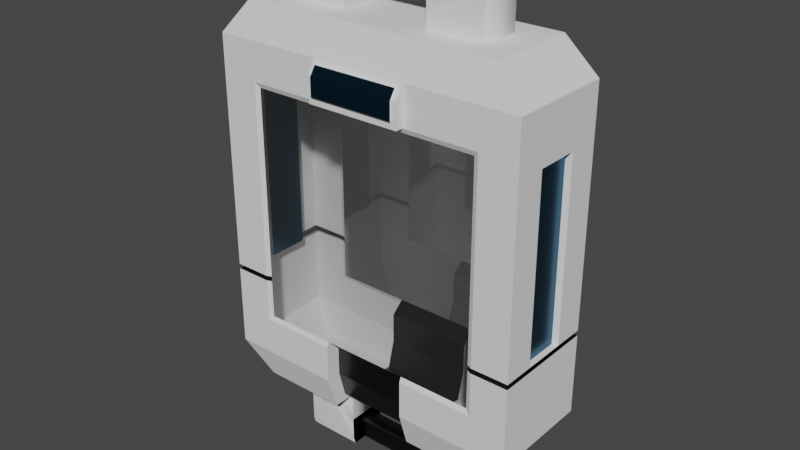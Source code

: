 # Source: health_pack_big.blend  (saved by Blender 2.90.8; exported with 4.5.12 LTS)
import bpy
from mathutils import Matrix  # noqa: F401  (used for matrix-valued properties, if any)

bpy.ops.wm.read_factory_settings(use_empty=True)
scene = bpy.context.scene
scene.name = 'Scene'

# ---- collections
col_health_pack = bpy.data.collections.new('Health Pack'); scene.collection.children.link(col_health_pack)
col_health_capsule = bpy.data.collections.new('Health Capsule')  # instanced only; not linked into the scene

# ---- materials (node trees are filled in below, after node groups)
mat_metal = bpy.data.materials.new('Metal')
mat_glass = bpy.data.materials.new('Glass')
mat_glass.surface_render_method = 'BLENDED'
mat_glass.blend_method = 'BLEND'
mat_bluemetal = bpy.data.materials.new('BlueMetal')
mat_bluemetal.alpha_threshold = 0.0
mat_bluemetal.use_transparent_shadow = False
mat_bluemetal.line_color = (0.0, 0.0, 0.0, 1.0)
mat_darkmetal = bpy.data.materials.new('DarkMetal')
mat_darkmetal.alpha_threshold = 0.0
mat_darkmetal.use_transparent_shadow = False
mat_darkmetal.line_color = (0.0, 0.0, 0.0, 1.0)

# ---- node groups
ng_auto_smooth = bpy.data.node_groups.new('Auto Smooth', 'GeometryNodeTree')
_s = ng_auto_smooth.interface.new_socket(name='Geometry', in_out='OUTPUT', socket_type='NodeSocketGeometry')
_s = ng_auto_smooth.interface.new_socket(name='Geometry', in_out='INPUT', socket_type='NodeSocketGeometry')
_s = ng_auto_smooth.interface.new_socket(name='Angle', in_out='INPUT', socket_type='NodeSocketFloat')
_s.subtype = 'ANGLE'
_s.min_value = 0.0
_s.max_value = 3.142
ng_auto_smooth.is_modifier = True
_N = ng_auto_smooth.nodes; _L = ng_auto_smooth.links
n0 = _N.new('NodeGroupOutput'); n0.name = 'Group Output'; n0.location = (480, -100)
n1 = _N.new('NodeGroupInput'); n1.name = 'Group Input'; n1.location = (-420, -300)
n2 = _N.new('NodeGroupInput'); n2.name = 'Group Input.001'; n2.location = (-60, -100)
n3 = _N.new('GeometryNodeSetShadeSmooth'); n3.name = 'Set Shade Smooth'; n3.location = (120, -100)
n3.domain = 'EDGE'
n4 = _N.new('GeometryNodeSetShadeSmooth'); n4.name = 'Set Shade Smooth.001'; n4.location = (300, -100)
n5 = _N.new('GeometryNodeInputMeshEdgeAngle'); n5.name = 'Edge Angle'; n5.location = (-420, -220)
n6 = _N.new('GeometryNodeInputEdgeSmooth'); n6.name = 'Is Edge Smooth'; n6.location = (-60, -160)
n7 = _N.new('GeometryNodeInputShadeSmooth'); n7.name = 'Is Face Smooth'; n7.location = (-240, -340)
n8 = _N.new('FunctionNodeBooleanMath'); n8.name = 'Boolean Math'; n8.location = (-60, -220)
n9 = _N.new('FunctionNodeCompare'); n9.name = 'Compare'; n9.location = (-240, -180)
n9.operation = 'LESS_EQUAL'
_L.new(n5.outputs[0], n9.inputs[0])
_L.new(n4.outputs[0], n0.inputs[0])
_L.new(n1.outputs[1], n9.inputs[1])
_L.new(n9.outputs[0], n8.inputs[0])
_L.new(n7.outputs[0], n8.inputs[1])
_L.new(n2.outputs[0], n3.inputs[0])
_L.new(n6.outputs[0], n3.inputs[1])
_L.new(n3.outputs[0], n4.inputs[0])
_L.new(n8.outputs[0], n3.inputs[2])
n0.is_active_output = True

# ---- material node trees
mat_glass.use_nodes = True; mat_glass.node_tree.nodes.clear()
_N = mat_glass.node_tree.nodes; _L = mat_glass.node_tree.links
n0 = _N.new('ShaderNodeOutputMaterial'); n0.name = 'Material Output'; n0.location = (300, 300)
n0.target = 'CYCLES'
n1 = _N.new('ShaderNodeBsdfAnisotropic'); n1.name = 'Glossy BSDF'; n1.location = (-120, 380)
n1.distribution = 'GGX'
n1.inputs[1].default_value = 0.04
n2 = _N.new('ShaderNodeMixShader'); n2.name = 'Mix Shader'; n2.location = (100, 300)
n2.inputs[0].default_value = 0.7
n3 = _N.new('ShaderNodeBsdfTransparent'); n3.name = 'Transparent BSDF'; n3.location = (-120, 200)
n4 = _N.new('ShaderNodeOutputMaterial'); n4.name = 'Material Output.001'; n4.location = (0, 0)
n4.target = 'EEVEE'
n5 = _N.new('ShaderNodeMixShader'); n5.name = 'Mix Shader.001'; n5.location = (0, 0)
n5.label = 'Disable Shadow'
n5.hide = True
n6 = _N.new('ShaderNodeLightPath'); n6.name = 'Light Path'; n6.location = (0, 0)
n6.hide = True
n7 = _N.new('ShaderNodeBsdfTransparent'); n7.name = 'Transparent BSDF.001'; n7.location = (0, 0)
n7.hide = True
_L.new(n1.outputs[0], n2.inputs[1])
_L.new(n3.outputs[0], n2.inputs[2])
_L.new(n2.outputs[0], n0.inputs[0])
_L.new(n2.outputs[0], n5.inputs[1])
_L.new(n5.outputs[0], n4.inputs[0])
_L.new(n6.outputs[1], n5.inputs[0])
_L.new(n7.outputs[0], n5.inputs[2])
n0.is_active_output = True
mat_bluemetal.use_nodes = True; mat_bluemetal.node_tree.nodes.clear()
_N = mat_bluemetal.node_tree.nodes; _L = mat_bluemetal.node_tree.links
n0 = _N.new('ShaderNodeOutputMaterial'); n0.name = 'Material Output'; n0.location = (300, 300)
n1 = _N.new('ShaderNodeBsdfPrincipled'); n1.name = 'Principled BSDF'; n1.location = (10, 300)
n1.distribution = 'GGX'
n1.subsurface_method = 'BURLEY'
n1.inputs[0].default_value = (0.01695, 0.1124, 0.1986, 1.0)
n1.inputs[1].default_value = 1.0
n1.inputs[2].default_value = 0.2864
n1.inputs[3].default_value = 1.45
n1.inputs[27].default_value = (0.0, 0.0, 0.0, 1.0)
n1.inputs[28].default_value = 1.0
_L.new(n1.outputs[0], n0.inputs[0])
n0.is_active_output = True
mat_darkmetal.use_nodes = True; mat_darkmetal.node_tree.nodes.clear()
_N = mat_darkmetal.node_tree.nodes; _L = mat_darkmetal.node_tree.links
n0 = _N.new('ShaderNodeOutputMaterial'); n0.name = 'Material Output'; n0.location = (300, 300)
n1 = _N.new('ShaderNodeBsdfPrincipled'); n1.name = 'Principled BSDF'; n1.location = (10, 300)
n1.distribution = 'GGX'
n1.subsurface_method = 'BURLEY'
n1.inputs[0].default_value = (0.06013, 0.06013, 0.06013, 1.0)
n1.inputs[1].default_value = 1.0
n1.inputs[2].default_value = 0.2864
n1.inputs[3].default_value = 1.45
n1.inputs[27].default_value = (0.0, 0.0, 0.0, 1.0)
n1.inputs[28].default_value = 1.0
_L.new(n1.outputs[0], n0.inputs[0])
n0.is_active_output = True

# ---- world
world_world = bpy.data.worlds.new('World'); scene.world = world_world
world_world.use_nodes = True; world_world.node_tree.nodes.clear()
_N = world_world.node_tree.nodes; _L = world_world.node_tree.links
n0 = _N.new('ShaderNodeOutputWorld'); n0.name = 'World Output'; n0.location = (300, 300)
n1 = _N.new('ShaderNodeBackground'); n1.name = 'Background'; n1.location = (10, 300)
n1.inputs[0].default_value = (0.05088, 0.05088, 0.05088, 1.0)
_L.new(n1.outputs[0], n0.inputs[0])
n0.is_active_output = True
world_world.color = (0.05088, 0.05088, 0.05088)
world_world.use_sun_shadow = False
world_world.sun_shadow_jitter_overblur = 0.0

# ---- meshes
me_health_pack_container = bpy.data.meshes.new('Health Pack Container')
me_health_pack_container.from_pydata([(1.0, -0.3291, 0.5578), (1.0, 0.8036, -0.8237), (-0.8237, -0.6488, -1.0), (-1.0, -0.8036, -0.8237), (-1.0, -0.3291, 0.5578), (-0.8237, -0.6488, 1.0), (-1.0, 0.8036, -0.8237), (-0.8237, 0.6488, -1.0), (-0.8237, 0.6488, 1.0), (-1.0, 0.3291, 0.5578), (1.0, -0.8036, -0.8237), (0.8237, -0.6488, -1.0), (0.8237, -0.6488, 1.0), (0.8237, 0.6488, -1.0), (1.0, 0.3291, 0.5578), (0.8237, 0.6488, 1.0), (-0.7645, -0.8036, -0.6297), (-0.7645, -0.8036, 0.6297), (-0.7645, 0.8036, -0.6297), (0.7645, 0.8036, 0.6297), (0.7645, 0.8036, -0.6297), (0.7645, -0.8036, -0.6297), (0.7645, -0.8036, 0.6297), (-0.7645, 0.8036, 0.6297), (-0.7339, -0.7714, -0.6045), (-0.7339, -0.7714, 0.6045), (0.7339, -0.7714, 0.6045), (-0.7339, 0.7714, -0.6045), (0.7339, 0.7714, -0.6045), (0.7339, -0.7714, -0.6045), (0.7339, 0.7714, 0.6045), (-0.7339, 0.7714, 0.6045), (0.2744, 0.3067, -1.0), (-0.2744, 0.3067, -1.0), (-0.2744, -0.3067, -1.0), (0.2744, -0.3067, -1.0), (0.2744, -0.3067, 1.0), (-0.2744, -0.3067, 1.0), (-0.2744, 0.3067, 1.0), (0.2744, 0.3067, 1.0), (0.2744, 0.3067, -1.156), (0.2744, -0.3067, -1.156), (0.2744, -0.3067, 1.156), (0.2744, 0.3067, 1.156), (-0.2744, -0.3067, -1.156), (-0.7645, -0.8036, -0.3769), (-0.7645, -0.8036, -0.4036), (-0.7645, -0.7795, -0.3903), (0.7645, 0.8036, -0.3769), (0.7645, 0.8036, -0.4036), (0.7645, 0.7795, -0.3903), (-0.7339, -0.7714, -0.3769), (-0.7339, -0.7714, -0.4036), (-0.7339, -0.7714, -0.3903), (-1.0, -0.3291, -0.3769), (-1.0, -0.8036, -0.4036), (-0.97, -0.7561, -0.3903), (-1.0, 0.3291, -0.3769), (-1.0, 0.8036, -0.4036), (-0.97, 0.7561, -0.3903), (1.0, -0.8036, -0.4036), (1.0, -0.3291, -0.3769), (0.97, -0.7561, -0.3903), (1.0, 0.3291, -0.3769), (1.0, 0.8036, -0.4036), (0.97, 0.7561, -0.3903), (-0.7645, 0.8036, -0.4036), (-0.7645, 0.8036, -0.3769), (-0.7645, 0.7795, -0.3903), (0.7645, -0.8036, -0.4036), (0.7645, -0.8036, -0.3769), (0.7645, -0.7795, -0.3903), (-0.7339, 0.7714, -0.4036), (-0.7339, 0.7714, -0.3769), (-0.7339, 0.7714, -0.3903), (0.7339, -0.7714, -0.4036), (0.7339, -0.7714, -0.3769), (0.7339, -0.7714, -0.3903), (0.7339, 0.7714, -0.3769), (0.7339, 0.7714, -0.4036), (0.7339, 0.7714, -0.3903), (-0.2744, 0.3067, 1.156), (-0.2744, -0.3067, 1.156), (-0.2744, 0.3067, -1.156), (0.1062, -0.12, -1.289), (0.1062, -0.1503, -1.253), (0.1062, -0.1415, -1.279), (0.07667, -0.1503, -1.253), (0.07667, -0.1199, -1.289), (0.07667, -0.1415, -1.279), (0.08871, -0.1154, -1.288), (0.08871, -0.1458, -1.251), (0.08871, -0.137, -1.277), (-0.07667, -0.1199, -1.289), (-0.07667, -0.1503, -1.253), (-0.07667, -0.1415, -1.279), (-0.1062, -0.1503, -1.253), (-0.1062, -0.12, -1.289), (-0.1062, -0.1415, -1.279), (-0.08871, -0.1154, -1.288), (-0.08871, -0.1458, -1.251), (-0.08871, -0.137, -1.277), (0.1062, -0.1503, -1.216), (0.1062, -0.12, -1.18), (0.1062, -0.1415, -1.19), (0.07667, -0.1199, -1.18), (0.07667, -0.1503, -1.216), (0.07667, -0.1415, -1.19), (0.08871, -0.1458, -1.218), (0.08871, -0.1154, -1.182), (0.08871, -0.137, -1.192), (-0.07667, -0.1503, -1.216), (-0.07667, -0.1199, -1.18), (-0.07667, -0.1415, -1.19), (-0.1062, -0.12, -1.18), (-0.1062, -0.1503, -1.216), (-0.1062, -0.1415, -1.19), (-0.08871, -0.1458, -1.218), (-0.08871, -0.1154, -1.182), (-0.08871, -0.137, -1.192), (-0.1062, 0.1503, -1.216), (-0.1062, 0.12, -1.18), (-0.1062, 0.1415, -1.19), (-0.07667, 0.1199, -1.18), (-0.07667, 0.1503, -1.216), (-0.07667, 0.1415, -1.19), (-0.08871, 0.1154, -1.182), (-0.08871, 0.1458, -1.218), (-0.08871, 0.137, -1.192), (0.07667, 0.1503, -1.216), (0.07667, 0.1199, -1.18), (0.07667, 0.1415, -1.19), (0.1062, 0.12, -1.18), (0.1062, 0.1503, -1.216), (0.1062, 0.1415, -1.19), (0.08871, 0.1154, -1.182), (0.08871, 0.1458, -1.218), (0.08871, 0.137, -1.192), (-0.07667, 0.1503, -1.253), (-0.07667, 0.1199, -1.289), (-0.07667, 0.1415, -1.279), (-0.1062, 0.12, -1.289), (-0.1062, 0.1503, -1.253), (-0.1062, 0.1415, -1.279), (-0.08871, 0.1458, -1.251), (-0.08871, 0.1154, -1.288), (-0.08871, 0.137, -1.277), (0.1062, 0.1503, -1.253), (0.1062, 0.12, -1.289), (0.1062, 0.1415, -1.279), (0.07667, 0.1199, -1.289), (0.07667, 0.1503, -1.253), (0.07667, 0.1415, -1.279), (0.08871, 0.1458, -1.251), (0.08871, 0.1154, -1.288), (0.08871, 0.137, -1.277), (0.1062, -0.1503, 1.253), (0.1062, -0.12, 1.289), (0.1062, -0.1415, 1.279), (0.07667, -0.1199, 1.289), (0.07667, -0.1503, 1.253), (0.07667, -0.1415, 1.279), (0.08871, -0.1458, 1.251), (0.08871, -0.1154, 1.288), (0.08871, -0.137, 1.277), (-0.07667, -0.1503, 1.253), (-0.07667, -0.1199, 1.289), (-0.07667, -0.1415, 1.279), (-0.1062, -0.12, 1.289), (-0.1062, -0.1503, 1.253), (-0.1062, -0.1415, 1.279), (-0.08871, -0.1458, 1.251), (-0.08871, -0.1154, 1.288), (-0.08871, -0.137, 1.277), (-0.1062, -0.1503, 1.216), (-0.1062, -0.12, 1.18), (-0.1062, -0.1415, 1.19), (-0.07667, -0.1199, 1.18), (-0.07667, -0.1503, 1.216), (-0.07667, -0.1415, 1.19), (-0.08871, -0.1154, 1.182), (-0.08871, -0.1458, 1.218), (-0.08871, -0.137, 1.192), (0.07667, -0.1503, 1.216), (0.07667, -0.1199, 1.18), (0.07667, -0.1415, 1.19), (0.1062, -0.12, 1.18), (0.1062, -0.1503, 1.216), (0.1062, -0.1415, 1.19), (0.08871, -0.1154, 1.182), (0.08871, -0.1458, 1.218), (0.08871, -0.137, 1.192), (0.07667, 0.1503, 1.253), (0.07667, 0.1199, 1.289), (0.07667, 0.1415, 1.279), (0.1062, 0.12, 1.289), (0.1062, 0.1503, 1.253), (0.1062, 0.1415, 1.279), (0.08871, 0.1154, 1.288), (0.08871, 0.1458, 1.251), (0.08871, 0.137, 1.277), (-0.1062, 0.1503, 1.253), (-0.1062, 0.12, 1.289), (-0.1062, 0.1415, 1.279), (-0.07667, 0.1199, 1.289), (-0.07667, 0.1503, 1.253), (-0.07667, 0.1415, 1.279), (-0.08871, 0.1154, 1.288), (-0.08871, 0.1458, 1.251), (-0.08871, 0.137, 1.277), (-0.07667, 0.1503, 1.216), (-0.07667, 0.1199, 1.18), (-0.07667, 0.1415, 1.19), (-0.1062, 0.12, 1.18), (-0.1062, 0.1503, 1.216), (-0.1062, 0.1415, 1.19), (-0.08871, 0.1458, 1.218), (-0.08871, 0.1154, 1.182), (-0.08871, 0.137, 1.192), (0.1062, 0.1503, 1.216), (0.1062, 0.12, 1.18), (0.1062, 0.1415, 1.19), (0.07667, 0.1199, 1.18), (0.07667, 0.1503, 1.216), (0.07667, 0.1415, 1.19), (0.08871, 0.1458, 1.218), (0.08871, 0.1154, 1.182), (0.08871, 0.137, 1.192), (-0.2744, -0.1503, 1.253), (-0.2744, -0.12, 1.289), (-0.2744, -0.1796, 1.294), (-0.2744, -0.1415, 1.279), (-0.2744, 0.12, 1.289), (-0.2744, 0.1503, 1.253), (-0.2744, 0.1796, 1.294), (-0.2744, 0.1415, 1.279), (-0.2744, -0.12, 1.18), (-0.2744, -0.1503, 1.216), (-0.2744, -0.1796, 1.176), (-0.2744, -0.1415, 1.19), (-0.2744, 0.1503, 1.216), (-0.2744, 0.12, 1.18), (-0.2744, 0.1796, 1.176), (-0.2744, 0.1415, 1.19), (0.2744, -0.12, 1.289), (0.2744, -0.1503, 1.253), (0.2744, -0.1796, 1.294), (0.2744, -0.1415, 1.279), (0.2744, 0.1503, 1.253), (0.2744, 0.12, 1.289), (0.2744, 0.1796, 1.294), (0.2744, 0.1415, 1.279), (0.2744, -0.1503, 1.216), (0.2744, -0.12, 1.18), (0.2744, -0.1796, 1.176), (0.2744, -0.1415, 1.19), (0.2744, 0.12, 1.18), (0.2744, 0.1503, 1.216), (0.2744, 0.1796, 1.176), (0.2744, 0.1415, 1.19), (-0.2744, 0.12, -1.18), (-0.2744, 0.1503, -1.216), (-0.2744, 0.1796, -1.176), (-0.2744, 0.1415, -1.19), (-0.2744, -0.1503, -1.216), (-0.2744, -0.12, -1.18), (-0.2744, -0.1796, -1.176), (-0.2744, -0.1415, -1.19), (-0.2744, 0.1503, -1.253), (-0.2744, 0.12, -1.289), (-0.2744, 0.1796, -1.294), (-0.2744, 0.1415, -1.279), (-0.2744, -0.12, -1.289), (-0.2744, -0.1503, -1.253), (-0.2744, -0.1796, -1.294), (-0.2744, -0.1415, -1.279), (0.2744, -0.1503, -1.253), (0.2744, -0.12, -1.289), (0.2744, -0.1796, -1.294), (0.2744, -0.1415, -1.279), (0.2744, -0.12, -1.18), (0.2744, -0.1503, -1.216), (0.2744, -0.1796, -1.176), (0.2744, -0.1415, -1.19), (0.2744, 0.12, -1.289), (0.2744, 0.1503, -1.253), (0.2744, 0.1796, -1.294), (0.2744, 0.1415, -1.279), (0.2744, 0.1503, -1.216), (0.2744, 0.12, -1.18), (0.2744, 0.1796, -1.176), (0.2744, 0.1415, -1.19), (-0.2744, 0.2754, -1.313), (-0.2744, 0.3067, -1.274), (-0.2744, 0.2756, -1.308), (-0.2744, 0.2977, -1.302), (0.636, 0.2754, -1.0), (0.597, 0.3067, -1.0), (0.6517, 0.3353, -1.0), (0.6247, 0.2977, -1.0), (-0.597, 0.3067, -1.0), (-0.636, 0.2754, -1.0), (-0.6517, 0.3353, -1.0), (-0.6247, 0.2977, -1.0), (-0.636, -0.2754, -1.0), (-0.597, -0.3067, -1.0), (-0.6517, -0.3353, -1.0), (-0.6247, -0.2977, -1.0), (0.597, -0.3067, -1.0), (0.636, -0.2754, -1.0), (0.6517, -0.3353, -1.0), (0.6247, -0.2977, -1.0), (0.636, -0.2754, 1.0), (0.597, -0.3067, 1.0), (0.6517, -0.3353, 1.0), (0.6247, -0.2977, 1.0), (-0.597, -0.3067, 1.0), (-0.636, -0.2754, 1.0), (-0.6517, -0.3353, 1.0), (-0.6247, -0.2977, 1.0), (-0.636, 0.2754, 1.0), (-0.597, 0.3067, 1.0), (-0.6517, 0.3353, 1.0), (-0.6247, 0.2977, 1.0), (0.597, 0.3067, 1.0), (0.636, 0.2754, 1.0), (0.6517, 0.3353, 1.0), (0.6247, 0.2977, 1.0), (-0.597, 0.3067, 1.274), (-0.636, 0.2754, 1.274), (-0.597, 0.2754, 1.313), (-0.6247, 0.2977, 1.274), (-0.6197, 0.2936, 1.297), (-0.6247, 0.2754, 1.302), (-0.597, 0.2977, 1.302), (0.2744, -0.3067, 1.274), (0.2744, -0.2754, 1.313), (0.2744, -0.2756, 1.308), (0.2744, -0.2977, 1.302), (0.597, -0.2754, 1.313), (0.597, -0.3067, 1.274), (0.636, -0.2754, 1.274), (0.597, -0.2977, 1.302), (0.6197, -0.2936, 1.297), (0.6247, -0.2977, 1.274), (0.6247, -0.2754, 1.302), (0.636, 0.2754, 1.274), (0.597, 0.3067, 1.274), (0.597, 0.2754, 1.313), (0.6247, 0.2977, 1.274), (0.6197, 0.2936, 1.297), (0.597, 0.2977, 1.302), (0.6247, 0.2754, 1.302), (0.2744, 0.2754, 1.313), (0.2744, 0.3067, 1.274), (0.2744, 0.2756, 1.308), (0.2744, 0.2977, 1.302), (-0.597, -0.3067, 1.274), (-0.597, -0.2754, 1.313), (-0.636, -0.2754, 1.274), (-0.597, -0.2977, 1.302), (-0.6197, -0.2936, 1.297), (-0.6247, -0.2754, 1.302), (-0.6247, -0.2977, 1.274), (-0.2744, -0.3067, -1.274), (-0.2744, -0.2754, -1.313), (-0.2744, -0.2756, -1.308), (-0.2744, -0.2977, -1.302), (-0.597, -0.3067, -1.274), (-0.636, -0.2754, -1.274), (-0.597, -0.2754, -1.313), (-0.6247, -0.2977, -1.274), (-0.6197, -0.2936, -1.297), (-0.6247, -0.2754, -1.302), (-0.597, -0.2977, -1.302), (0.2744, 0.3067, -1.274), (0.2744, 0.2754, -1.313), (0.2744, 0.2756, -1.308), (0.2744, 0.2977, -1.302), (0.597, 0.2754, -1.313), (0.597, 0.3067, -1.274), (0.636, 0.2754, -1.274), (0.597, 0.2977, -1.302), (0.6197, 0.2936, -1.297), (0.6247, 0.2977, -1.274), (0.6247, 0.2754, -1.302), (0.636, -0.2754, -1.274), (0.597, -0.3067, -1.274), (0.597, -0.2754, -1.313), (0.6247, -0.2977, -1.274), (0.6197, -0.2936, -1.297), (0.597, -0.2977, -1.302), (0.6247, -0.2754, -1.302), (0.2744, -0.2754, -1.313), (0.2744, -0.3067, -1.274), (0.2744, -0.2756, -1.308), (0.2744, -0.2977, -1.302), (-0.597, 0.2754, -1.313), (-0.636, 0.2754, -1.274), (-0.597, 0.3067, -1.274), (-0.6247, 0.2754, -1.302), (-0.6197, 0.2936, -1.297), (-0.6247, 0.2977, -1.274), (-0.597, 0.2977, -1.302), (-0.2744, 0.3067, 1.274), (-0.2744, 0.2754, 1.313), (-0.2744, 0.2756, 1.308), (-0.2744, 0.2977, 1.302), (-0.2744, -0.2754, 1.313), (-0.2744, -0.3067, 1.274), (-0.2744, -0.2756, 1.308), (-0.2744, -0.2977, 1.302), (0.2768, -0.8036, -0.8237), (-0.2768, -0.8036, -0.8237), (-0.2768, -0.6488, -1.0), (0.2768, -0.6488, -1.0), (0.2768, -0.8036, -0.6297), (-0.2768, -0.8036, -0.6297), (-0.2768, -0.7714, -0.6045), (0.2968, 0.6488, -1.0), (-0.2569, 0.6488, -1.0), (-0.2569, 0.8036, -0.8237), (0.2968, 0.8036, -0.8237), (-0.2569, 0.8036, -0.6297), (0.2968, 0.8036, -0.6297), (0.2744, 0.2205, -0.9648), (-0.2744, 0.2205, -0.9648), (-0.2744, -0.2205, -0.9648), (0.2744, -0.2205, -0.9648), (0.2768, -0.5777, -0.8214), (-0.2768, -0.5777, -0.8214), (-0.2768, -0.4664, -0.9648), (0.2768, -0.4664, -0.9648), (0.2768, -0.5777, -0.6637), (-0.2768, -0.5777, -0.6637), (0.2768, -0.7714, -0.6045), (0.2968, 0.4664, -0.9648), (-0.2569, 0.4664, -0.9648), (-0.2569, 0.7714, -0.6045), (0.2968, 0.7714, -0.6045), (-0.2569, 0.5777, -0.8214), (0.2968, 0.5777, -0.8214), (-0.2569, 0.5777, -0.6637), (0.2968, 0.5777, -0.6637), (0.2599, 0.8373, 0.8051), (-0.2599, 0.8373, 0.8051), (-0.2599, -0.8373, 0.8051), (0.2599, -0.8373, 0.8051), (-0.2984, -0.8036, 0.6297), (0.2984, -0.8036, 0.6297), (0.2984, 0.8036, 0.6297), (-0.2984, 0.8036, 0.6297), (0.2984, -0.8036, 0.759), (-0.2984, -0.8036, 0.759), (-0.2984, 0.8036, 0.759), (0.2984, 0.8036, 0.759), (-0.2599, -0.9209, 0.6682), (0.2599, -0.9209, 0.6682), (0.2599, 0.9209, 0.6682), (-0.2599, 0.9209, 0.6682), (0.2599, -0.9209, 0.759), (-0.2599, -0.9209, 0.759), (-0.2599, 0.9209, 0.759), (0.2599, 0.9209, 0.759), (0.2984, 0.8036, 0.8237), (-0.2984, 0.8036, 0.8237), (-0.2984, -0.8036, 0.8237), (0.2984, -0.8036, 0.8237), (0.2984, 0.9209, 0.759), (-0.2984, 0.9209, 0.759), (-0.2984, -0.9209, 0.6297), (0.2984, -0.9209, 0.6297), (0.2984, 0.9209, 0.6297), (-0.2984, 0.9209, 0.6297), (0.2984, -0.9209, 0.759), (-0.2984, -0.9209, 0.759), (-0.2697, -0.9556, 0.759), (0.2697, -0.9556, 0.759), (0.2697, 0.9556, 0.759), (-0.2697, 0.9556, 0.759), (0.2697, 0.8688, 0.8051), (-0.2697, 0.8688, 0.8051), (-0.2697, -0.8688, 0.8051), (0.2697, -0.8688, 0.8051), (-0.2697, -0.9556, 0.6682), (0.2697, -0.9556, 0.6682), (0.2697, 0.9556, 0.6682), (-0.2697, 0.9556, 0.6682), (-1.0, 0.8036, 0.8237), (-1.0, -0.8036, 0.8237), (1.0, -0.8036, 0.8237), (1.0, 0.8036, 0.8237), (-1.0, -0.8036, -0.3769), (-1.0, 0.8036, -0.3769), (1.0, 0.8036, -0.3769), (1.0, -0.8036, -0.3769), (1.0, -0.2194, 0.5578), (1.0, -0.1097, 0.5578), (1.0, 0.0, 0.5578), (1.0, 0.1097, 0.5578), (1.0, 0.2194, 0.5578), (-0.9169, 0.3093, 0.5578), (-0.9169, -0.3093, 0.5578), (0.963, 0.2062, 0.5578), (0.963, 0.3093, 0.5578), (-0.9169, -0.3093, -0.3769), (-0.9169, 0.3093, -0.3769), (0.963, 0.3093, -0.3769), (0.963, -0.3093, -0.3769), (0.963, -0.3093, 0.5578), (0.963, -0.2062, 0.5578), (0.963, -0.1031, 0.5578), (0.963, -1.529e-10, 0.5578), (0.963, 0.1031, 0.5578)], [], [(489, 5, 8, 488), (18, 66, 72, 27), (495, 490, 22, 70), (3, 55, 58, 6), (10, 11, 13, 1), (38, 321, 328, 404, 81), (491, 15, 12, 490), (6, 7, 2, 3), (422, 1, 13, 419), (413, 3, 2, 414), (12, 5, 489, 466, 467, 490), (491, 464, 465, 488, 8, 15), (2, 7, 302, 301, 304, 306), (22, 449, 448, 17, 25, 26), (412, 10, 21, 416), (1, 64, 60, 10), (29, 75, 77, 76, 26, 25, 51, 53, 52, 24, 418, 435), (421, 6, 18, 423), (49, 20, 28, 79), (23, 451, 450, 19, 30, 31), (17, 45, 51, 25), (376, 379, 388, 393), (70, 22, 26, 76), (35, 32, 40, 41), (21, 69, 75, 29), (130, 105, 109, 135), (491, 494, 48, 19), (7, 420, 33, 300, 302), (423, 18, 27, 438), (416, 21, 29, 435), (270, 269, 272, 274, 366, 365, 292, 294), (13, 11, 310, 309, 296, 298), (312, 325, 346, 341), (34, 305, 368, 364, 44), (304, 301, 398, 369), (5, 12, 314, 313, 36, 37, 316, 318), (296, 309, 386, 381), (320, 317, 359, 329), (11, 415, 35, 308, 310), (184, 222, 226, 189), (83, 44, 364, 366, 365, 292, 294, 293), (405, 330, 358, 408), (416, 435, 433), (8, 5, 318, 317, 320, 322), (151, 129, 136, 153), (348, 353, 336, 339), (377, 376, 393, 395, 278, 277, 284, 286), (36, 313, 340, 335, 42), (324, 39, 43, 354, 347), (12, 15, 326, 325, 312, 314), (39, 38, 37, 36), (337, 336, 353, 355, 250, 249, 244, 246), (15, 8, 322, 321, 38, 39, 324, 326), (308, 35, 41, 394, 387), (32, 297, 380, 375, 40), (316, 37, 82, 409, 357), (36, 42, 43, 39), (234, 233, 240, 242, 81, 404, 406), (42, 335, 337, 246, 245, 252, 254), (238, 237, 228, 230, 410, 409, 82), (64, 1, 20, 49), (27, 72, 74, 73, 31, 30, 78, 80, 79, 28, 439, 438), (67, 23, 31, 73), (55, 3, 16, 46), (46, 16, 24, 52), (19, 48, 78, 30), (4, 9, 501, 502), (6, 58, 66, 18), (493, 488, 23, 67), (10, 60, 69, 21), (0, 61, 508, 509), (49, 79, 80, 50), (50, 80, 78, 48), (70, 76, 77, 71), (71, 77, 75, 69), (67, 73, 74, 68), (68, 74, 72, 66), (46, 52, 53, 47), (47, 53, 51, 45), (55, 46, 47, 56), (56, 47, 45, 492), (64, 49, 50, 65), (65, 50, 48, 494), (495, 70, 71, 62), (62, 71, 69, 60), (492, 54, 57, 493, 59, 56), (56, 59, 58, 55), (493, 67, 68, 59), (59, 68, 66, 58), (494, 63, 61, 495, 62, 65), (65, 62, 60, 64), (489, 492, 45, 17), (162, 190, 187, 156), (198, 163, 157, 195), (150, 88, 93, 139), (106, 87, 91, 108), (117, 100, 94, 111), (40, 375, 377, 286, 285, 288, 290), (126, 118, 112, 123), (397, 292, 365, 370), (225, 199, 196, 219), (242, 241, 236, 238, 82, 81), (183, 160, 165, 178), (193, 159, 163, 198), (207, 172, 166, 204), (81, 82, 409, 411, 408, 405, 407, 404), (201, 214, 240, 233), (223, 192, 199, 225), (153, 136, 133, 147), (288, 285, 147, 133), (144, 127, 124, 138), (129, 151, 138, 124), (87, 106, 111, 94), (284, 277, 84, 148), (96, 115, 264, 273), (115, 96, 100, 117), (88, 150, 154, 90), (276, 281, 102, 85), (97, 141, 145, 99), (99, 145, 139, 93), (105, 130, 123, 112), (280, 289, 132, 103), (114, 121, 260, 265), (121, 114, 118, 126), (192, 223, 210, 205), (248, 257, 219, 196), (216, 208, 205, 210), (159, 193, 204, 166), (252, 245, 156, 187), (168, 202, 232, 229), (202, 168, 172, 207), (160, 183, 190, 162), (244, 249, 195, 157), (169, 174, 181, 171), (171, 181, 178, 165), (189, 226, 220, 186), (256, 253, 186, 220), (213, 175, 236, 241), (222, 184, 177, 211), (90, 154, 148, 84), (34, 44, 83, 33), (230, 229, 232, 234, 406, 405, 408, 410), (37, 38, 81, 82), (262, 261, 268, 270, 294, 293, 83), (175, 213, 217, 180), (214, 201, 208, 216), (174, 169, 228, 237), (180, 217, 211, 177), (266, 265, 260, 262, 83, 44), (43, 42, 254, 253, 256, 258), (274, 273, 264, 266, 44, 364, 366), (355, 354, 43, 258, 257, 248, 250), (120, 142, 268, 261), (135, 109, 103, 132), (141, 97, 272, 269), (142, 120, 127, 144), (41, 40, 290, 289, 280, 282), (82, 81, 404, 406, 405, 408, 410, 409), (395, 394, 41, 282, 281, 276, 278), (228, 231, 230), (231, 229, 230), (232, 235, 234), (235, 233, 234), (236, 239, 238), (239, 237, 238), (240, 243, 242), (243, 241, 242), (244, 247, 246), (247, 245, 246), (248, 251, 250), (251, 249, 250), (252, 255, 254), (255, 253, 254), (256, 259, 258), (259, 257, 258), (260, 263, 262), (263, 261, 262), (264, 267, 266), (267, 265, 266), (268, 271, 270), (271, 269, 270), (272, 275, 274), (275, 273, 274), (276, 279, 278), (279, 277, 278), (280, 283, 282), (283, 281, 282), (284, 287, 286), (287, 285, 286), (288, 291, 290), (291, 289, 290), (154, 150, 152, 155), (155, 152, 151, 153), (130, 135, 137, 131), (131, 137, 136, 129), (148, 154, 155, 149), (149, 155, 153, 147), (135, 132, 134, 137), (137, 134, 133, 136), (145, 141, 143, 146), (146, 143, 142, 144), (121, 126, 128, 122), (122, 128, 127, 120), (139, 145, 146, 140), (140, 146, 144, 138), (126, 123, 125, 128), (128, 125, 124, 127), (91, 87, 89, 92), (92, 89, 88, 90), (85, 91, 92, 86), (86, 92, 90, 84), (100, 96, 98, 101), (101, 98, 97, 99), (94, 100, 101, 95), (95, 101, 99, 93), (109, 105, 107, 110), (110, 107, 106, 108), (103, 109, 110, 104), (104, 110, 108, 102), (118, 114, 116, 119), (119, 116, 115, 117), (112, 118, 119, 113), (113, 119, 117, 111), (226, 222, 224, 227), (227, 224, 223, 225), (193, 198, 200, 194), (194, 200, 199, 192), (220, 226, 227, 221), (221, 227, 225, 219), (198, 195, 197, 200), (200, 197, 196, 199), (217, 213, 215, 218), (218, 215, 214, 216), (202, 207, 209, 203), (203, 209, 208, 201), (211, 217, 218, 212), (212, 218, 216, 210), (207, 204, 206, 209), (209, 206, 205, 208), (163, 159, 161, 164), (164, 161, 160, 162), (184, 189, 191, 185), (185, 191, 190, 183), (157, 163, 164, 158), (158, 164, 162, 156), (189, 186, 188, 191), (191, 188, 187, 190), (172, 168, 170, 173), (173, 170, 169, 171), (175, 180, 182, 176), (176, 182, 181, 174), (166, 172, 173, 167), (167, 173, 171, 165), (180, 177, 179, 182), (182, 179, 178, 181), (280, 103, 104, 283), (283, 104, 102, 281), (138, 151, 152, 140), (140, 152, 150, 139), (87, 94, 95, 89), (89, 95, 93, 88), (105, 112, 113, 107), (107, 113, 111, 106), (268, 142, 143, 271), (271, 143, 141, 269), (288, 133, 134, 291), (291, 134, 132, 289), (129, 124, 125, 131), (131, 125, 123, 130), (248, 196, 197, 251), (251, 197, 195, 249), (177, 184, 185, 179), (179, 185, 183, 178), (159, 166, 167, 161), (161, 167, 165, 160), (192, 205, 206, 194), (194, 206, 204, 193), (210, 223, 224, 212), (212, 224, 222, 211), (236, 175, 176, 239), (239, 176, 174, 237), (240, 214, 215, 243), (243, 215, 213, 241), (168, 229, 231, 170), (170, 231, 228, 169), (201, 233, 235, 203), (203, 235, 232, 202), (156, 245, 247, 158), (158, 247, 244, 157), (186, 253, 255, 188), (188, 255, 252, 187), (219, 257, 259, 221), (221, 259, 256, 220), (120, 261, 263, 122), (122, 263, 260, 121), (114, 265, 267, 116), (116, 267, 264, 115), (96, 273, 275, 98), (98, 275, 272, 97), (84, 277, 279, 86), (86, 279, 276, 85), (147, 285, 287, 149), (149, 287, 284, 148), (108, 91, 85, 102), (292, 295, 294), (295, 293, 294), (296, 299, 298), (299, 297, 298), (300, 303, 302), (303, 301, 302), (304, 307, 306), (307, 305, 306), (308, 311, 310), (311, 309, 310), (312, 315, 314), (315, 313, 314), (316, 319, 318), (319, 317, 318), (320, 323, 322), (323, 321, 322), (324, 327, 326), (327, 325, 326), (328, 331, 332, 334), (329, 333, 332, 331), (330, 334, 332, 333), (335, 338, 337), (338, 336, 337), (339, 342, 343, 345), (340, 344, 343, 342), (341, 345, 343, 344), (346, 349, 350, 352), (347, 351, 350, 349), (348, 352, 350, 351), (353, 356, 355), (356, 354, 355), (357, 360, 361, 363), (358, 362, 361, 360), (359, 363, 361, 362), (364, 367, 366), (367, 365, 366), (368, 371, 372, 374), (369, 373, 372, 371), (370, 374, 372, 373), (375, 378, 377), (378, 376, 377), (379, 382, 383, 385), (380, 384, 383, 382), (381, 385, 383, 384), (386, 389, 390, 392), (387, 391, 390, 389), (388, 392, 390, 391), (393, 396, 395), (396, 394, 395), (397, 400, 401, 403), (398, 402, 401, 400), (399, 403, 401, 402), (404, 407, 406), (407, 405, 406), (408, 411, 410), (411, 409, 410), (292, 397, 403, 295), (295, 403, 399, 293), (339, 336, 338, 342), (342, 338, 335, 340), (379, 376, 378, 382), (382, 378, 375, 380), (370, 365, 367, 374), (374, 367, 364, 368), (316, 357, 363, 319), (319, 363, 359, 317), (328, 321, 323, 331), (331, 323, 320, 329), (340, 313, 315, 344), (344, 315, 312, 341), (324, 347, 349, 327), (327, 349, 346, 325), (296, 381, 384, 299), (299, 384, 380, 297), (386, 309, 311, 389), (389, 311, 308, 387), (398, 301, 303, 402), (402, 303, 300, 399), (353, 348, 351, 356), (356, 351, 347, 354), (393, 388, 391, 396), (396, 391, 387, 394), (341, 346, 352, 345), (345, 352, 348, 339), (358, 330, 333, 362), (362, 333, 329, 359), (381, 386, 392, 385), (385, 392, 388, 379), (369, 398, 400, 373), (373, 400, 397, 370), (368, 305, 307, 371), (371, 307, 304, 369), (330, 405, 407, 334), (334, 407, 404, 328), (408, 358, 360, 411), (411, 360, 357, 409), (300, 33, 83, 293, 399), (16, 417, 418, 24), (32, 35, 428, 425), (3, 413, 417, 16), (414, 34, 427, 431), (10, 412, 415, 11), (423, 438, 442), (20, 424, 439, 28), (418, 417, 434), (1, 422, 424, 20), (35, 415, 432, 428), (6, 421, 420, 7), (439, 424, 443), (426, 425, 428, 427), (32, 419, 13, 298, 297), (33, 420, 437, 426), (34, 414, 2, 306, 305), (434, 433, 435, 418), (430, 429, 433, 434), (429, 430, 431, 432), (443, 442, 438, 439), (441, 440, 442, 443), (440, 441, 436, 437), (426, 437, 436, 425), (428, 432, 431, 427), (424, 422, 441, 443), (417, 413, 430, 434), (421, 423, 442, 440), (34, 33, 426, 427), (412, 416, 433, 429), (420, 421, 440, 437), (415, 412, 429, 432), (422, 419, 436, 441), (413, 414, 431, 430), (419, 32, 425, 436), (449, 452, 474, 471), (490, 467, 452, 449, 22), (468, 464, 455), (466, 489, 17, 448, 453), (453, 448, 470, 475), (488, 465, 454, 451, 23), (454, 465, 469), (464, 491, 19, 450, 455), (463, 458, 486, 478), (444, 463, 478, 480), (455, 450, 472, 468), (451, 454, 469, 473), (453, 475, 466), (458, 459, 487, 486), (450, 451, 473, 472), (448, 449, 471, 470), (452, 467, 474), (459, 462, 479, 487), (444, 445, 465, 464), (446, 447, 467, 466), (463, 444, 464, 468), (445, 462, 469, 465), (457, 456, 470, 471), (459, 458, 472, 473), (460, 457, 471, 474), (456, 461, 475, 470), (462, 459, 473, 469), (458, 463, 468, 472), (461, 446, 466, 475), (447, 460, 474, 467), (477, 476, 484, 485), (479, 478, 486, 487), (481, 480, 478, 479), (483, 482, 476, 477), (457, 460, 477, 485), (462, 445, 481, 479), (446, 461, 476, 482), (445, 444, 480, 481), (461, 456, 484, 476), (456, 457, 485, 484), (460, 447, 483, 477), (447, 446, 482, 483), (9, 4, 489, 488), (0, 496, 497, 498, 499, 500, 14, 491, 490), (4, 54, 492, 489), (14, 63, 494, 491), (57, 9, 488, 493), (61, 0, 490, 495), (507, 504, 503, 513, 512, 511, 510, 509, 508), (505, 502, 501, 506), (14, 500, 503, 504), (496, 0, 509, 510), (57, 54, 505, 506), (497, 496, 510, 511), (61, 63, 507, 508), (498, 497, 511, 512), (54, 4, 502, 505), (499, 498, 512, 513), (63, 14, 504, 507), (500, 499, 513, 503), (9, 57, 506, 501), (297, 32, 35, 308, 311, 309, 296, 299), (33, 300, 303, 301, 304, 307, 305, 34), (39, 324, 327, 325, 312, 315, 313, 36), (321, 38, 37, 316, 319, 317, 320, 323)])
me_health_pack_container.polygons.foreach_set('use_smooth', [1, 1, 1, 1, 1, 1, 1, 1, 1, 1, 1, 1, 1, 1, 1, 1, 1, 1, 1, 1, 1, 1, 1, 1, 1, 1, 1, 1, 1, 1, 1, 1, 1, 1, 1, 1, 1, 1, 1, 1, 1, 1, 1, 1, 1, 1, 1, 1, 1, 1, 1, 1, 1, 1, 1, 1, 1, 1, 1, 1, 1, 1, 1, 1, 1, 1, 1, 1, 1, 1, 1, 1, 1, 1, 1, 1, 1, 1, 1, 1, 1, 1, 1, 1, 1, 1, 1, 1, 1, 1, 1, 1, 1, 1, 1, 1, 1, 1, 1, 1, 1, 1, 1, 1, 1, 1, 1, 1, 1, 1, 1, 1, 1, 1, 1, 1, 1, 1, 1, 1, 1, 1, 1, 1, 1, 1, 1, 1, 1, 1, 1, 1, 1, 1, 1, 1, 1, 1, 1, 1, 1, 1, 1, 1, 1, 1, 1, 1, 1, 1, 1, 1, 1, 1, 1, 1, 1, 1, 1, 1, 1, 1, 1, 1, 1, 1, 1, 1, 1, 1, 1, 1, 1, 1, 1, 1, 1, 1, 1, 1, 1, 1, 1, 1, 1, 1, 1, 1, 1, 1, 1, 1, 1, 1, 1, 1, 1, 1, 1, 1, 1, 1, 1, 1, 1, 1, 1, 1, 1, 1, 1, 1, 1, 1, 1, 1, 1, 1, 1, 1, 1, 1, 1, 1, 1, 1, 1, 1, 1, 1, 1, 1, 1, 1, 1, 1, 1, 1, 1, 1, 1, 1, 1, 1, 1, 1, 1, 1, 1, 1, 1, 1, 1, 1, 1, 1, 1, 1, 1, 1, 1, 1, 1, 1, 1, 1, 1, 1, 1, 1, 1, 1, 1, 1, 1, 1, 1, 1, 1, 1, 1, 1, 1, 1, 1, 1, 1, 1, 1, 1, 1, 1, 1, 1, 1, 1, 1, 1, 1, 1, 1, 1, 1, 1, 1, 1, 1, 1, 1, 1, 1, 1, 1, 1, 1, 1, 1, 1, 1, 1, 1, 1, 1, 1, 1, 1, 1, 1, 1, 1, 1, 1, 1, 1, 1, 1, 1, 1, 1, 1, 1, 1, 1, 1, 1, 1, 1, 1, 1, 1, 1, 1, 1, 1, 1, 1, 1, 1, 1, 1, 1, 1, 1, 1, 1, 1, 1, 1, 1, 1, 1, 1, 1, 1, 1, 1, 1, 1, 1, 1, 1, 1, 1, 1, 1, 1, 1, 1, 1, 1, 1, 1, 1, 1, 1, 1, 1, 1, 1, 1, 1, 1, 1, 1, 1, 1, 1, 1, 1, 1, 1, 1, 1, 1, 1, 1, 1, 1, 1, 1, 1, 1, 1, 1, 1, 1, 1, 1, 1, 1, 1, 1, 1, 1, 1, 1, 1, 1, 1, 1, 1, 1, 1, 1, 1, 1, 1, 1, 1, 1, 1, 1, 1, 1, 1, 1, 1, 1, 1, 1, 1, 1, 1, 1, 1, 1, 1, 1, 1, 1, 1, 1, 1, 1, 1, 1, 1, 1, 1, 1, 1, 1, 1, 1, 1, 1, 1, 1, 1, 1, 1, 1, 1, 1, 1, 1, 0, 0, 0, 0])
me_health_pack_container.polygons.foreach_set('material_index', [0, 0, 0, 0, 0, 0, 0, 0, 0, 0, 0, 0, 0, 0, 0, 0, 1, 0, 0, 0, 0, 0, 0, 0, 0, 3, 0, 0, 0, 0, 0, 0, 0, 0, 0, 0, 0, 0, 0, 3, 0, 0, 0, 0, 3, 0, 0, 0, 0, 0, 0, 0, 0, 0, 0, 0, 0, 0, 0, 0, 0, 1, 0, 0, 0, 0, 0, 0, 0, 0, 0, 3, 3, 3, 3, 3, 3, 3, 3, 3, 3, 3, 3, 3, 3, 3, 3, 3, 3, 3, 3, 0, 3, 3, 3, 3, 3, 0, 3, 0, 3, 0, 3, 3, 3, 0, 3, 3, 3, 3, 3, 3, 3, 3, 3, 3, 3, 3, 3, 3, 3, 3, 3, 3, 3, 3, 3, 3, 3, 3, 3, 3, 3, 3, 3, 3, 3, 3, 3, 3, 0, 0, 0, 0, 3, 3, 3, 3, 0, 0, 0, 0, 3, 3, 3, 3, 0, 0, 0, 0, 0, 0, 0, 0, 0, 0, 0, 0, 0, 0, 0, 0, 0, 0, 0, 0, 0, 0, 0, 0, 0, 0, 0, 0, 0, 0, 0, 0, 0, 0, 0, 3, 3, 3, 3, 3, 3, 3, 3, 3, 3, 3, 3, 3, 3, 3, 3, 3, 3, 3, 3, 3, 3, 3, 3, 3, 3, 3, 3, 3, 3, 3, 3, 3, 3, 3, 3, 3, 3, 3, 3, 3, 3, 3, 3, 3, 3, 3, 3, 3, 3, 3, 3, 3, 3, 3, 3, 3, 3, 3, 3, 3, 3, 3, 3, 3, 3, 3, 3, 3, 3, 3, 3, 3, 3, 3, 3, 3, 3, 3, 3, 3, 3, 3, 3, 3, 3, 3, 3, 3, 3, 3, 3, 3, 3, 3, 3, 3, 3, 3, 3, 3, 3, 3, 3, 3, 3, 3, 3, 3, 3, 3, 3, 3, 0, 0, 0, 0, 0, 0, 0, 0, 0, 0, 0, 0, 0, 0, 0, 0, 0, 0, 0, 0, 0, 0, 0, 0, 0, 0, 0, 0, 0, 0, 0, 0, 0, 0, 0, 0, 0, 0, 0, 0, 0, 0, 0, 0, 0, 0, 0, 0, 0, 0, 0, 0, 0, 0, 0, 0, 0, 0, 0, 0, 0, 0, 0, 0, 0, 0, 0, 0, 0, 0, 0, 0, 0, 0, 0, 0, 0, 0, 0, 0, 0, 0, 0, 0, 0, 0, 0, 0, 0, 0, 0, 0, 0, 0, 0, 0, 0, 0, 0, 0, 0, 0, 0, 0, 0, 0, 0, 0, 0, 3, 0, 0, 0, 3, 3, 3, 3, 3, 3, 3, 3, 0, 0, 0, 0, 0, 0, 0, 0, 0, 0, 0, 0, 0, 0, 0, 0, 0, 0, 0, 0, 0, 0, 0, 0, 0, 0, 0, 0, 0, 0, 0, 0, 0, 0, 0, 0, 0, 0, 0, 0, 2, 2, 2, 2, 0, 0, 0, 0, 0, 0, 0, 0, 0, 0, 0, 0, 0, 0, 2, 2, 0, 0, 0, 0, 0, 0, 0, 0, 0, 0, 0, 0, 0, 0, 0])
_uv = me_health_pack_container.uv_layers.new(name='UVMap')
_uv.uv.foreach_set('vector', [0.04358, 0.8494, 0.0004051, 0.8222, 0.001947, 0.5965, 0.04549, 0.5699, 0.06021, 0.0533, 0.08291, 0.02809, 0.08843, 0.03142, 0.06875, 0.05468, 0.5212, 0.7877, 0.3132, 0.755, 0.3513, 0.7165, 0.5217, 0.7485, 0.8405, 0.5721, 0.8405, 0.6405, 0.579, 0.6405, 0.579, 0.5721, 0.8405, 0.7203, 0.8153, 0.7609, 0.6041, 0.7609, 0.579, 0.7203, 0.7475, 0.98, 0.6969, 0.9397, 0.7325, 0.9158, 0.777, 0.9364, 0.7671, 0.9555, 0.7306, 0.0004051, 0.7757, 0.02841, 0.7757, 0.2631, 0.7306, 0.2911, 0.579, 0.5721, 0.6041, 0.5316, 0.8153, 0.5316, 0.8405, 0.5721, 0.1975, 0.1291, 0.2605, 0.05663, 0.2692, 0.1034, 0.211, 0.156, 0.07557, 0.4412, 0.01135, 0.5143, 0.003016, 0.4683, 0.06227, 0.4147, 0.27, 0.7203, 0.2847, 0.4426, 0.3277, 0.4123, 0.3179, 0.5435, 0.3138, 0.6183, 0.3132, 0.755, 0.3277, 0.01831, 0.3179, 0.1494, 0.3138, 0.2243, 0.3132, 0.361, 0.27, 0.3263, 0.2847, 0.04859, 0.3622, 0.7885, 0.3622, 0.9996, 0.3342, 0.9486, 0.3316, 0.9388, 0.3316, 0.8492, 0.3342, 0.8395, 0.3513, 0.7165, 0.3548, 0.6198, 0.3573, 0.5418, 0.3604, 0.4502, 0.3671, 0.4572, 0.3588, 0.7095, 0.1939, 0.4458, 0.2574, 0.5262, 0.2091, 0.5166, 0.1755, 0.4607, 0.579, 0.7203, 0.579, 0.652, 0.8405, 0.652, 0.8405, 0.7203, 0.7757, 0.5307, 0.743, 0.5307, 0.7408, 0.5307, 0.7387, 0.5307, 0.579, 0.5307, 0.579, 0.2919, 0.7387, 0.2919, 0.7408, 0.2919, 0.743, 0.2919, 0.7757, 0.2919, 0.7757, 0.3663, 0.7757, 0.4564, 0.07819, 0.1264, 0.01169, 0.04422, 0.06021, 0.0533, 0.0964, 0.1111, 0.1928, 0.03857, 0.2137, 0.06346, 0.2055, 0.06453, 0.1874, 0.04158, 0.3513, 0.3225, 0.3548, 0.2258, 0.3573, 0.1478, 0.3604, 0.0562, 0.3671, 0.06321, 0.3588, 0.3154, 0.3604, 0.4502, 0.5204, 0.4307, 0.5225, 0.4374, 0.3671, 0.4572, 0.6794, 0.9284, 0.6346, 0.909, 0.6309, 0.842, 0.6794, 0.8168, 0.5217, 0.7485, 0.3513, 0.7165, 0.3588, 0.7095, 0.5244, 0.7415, 0.1986, 0.3456, 0.1983, 0.2222, 0.2298, 0.2222, 0.23, 0.3455, 0.2091, 0.5166, 0.1861, 0.5413, 0.1807, 0.5379, 0.2007, 0.5151, 0.0004239, 0.9075, 0.03974, 0.9073, 0.03914, 0.9093, 0.001169, 0.9095, 0.3277, 0.01831, 0.5222, 0.0004051, 0.5204, 0.03667, 0.3604, 0.0562, 0.3622, 0.9996, 0.27, 0.9996, 0.2728, 0.9439, 0.3253, 0.9439, 0.3342, 0.9486, 0.0964, 0.1111, 0.06021, 0.0533, 0.06875, 0.05468, 0.1017, 0.1107, 0.1755, 0.4607, 0.2091, 0.5166, 0.2007, 0.5151, 0.1702, 0.461, 0.5536, 0.371, 0.5529, 0.3613, 0.5529, 0.3223, 0.5536, 0.3126, 0.556, 0.297, 0.5567, 0.297, 0.5567, 0.3866, 0.556, 0.3867, 0.4524, 0.7885, 0.4524, 0.9996, 0.4244, 0.9486, 0.4218, 0.9388, 0.4218, 0.8492, 0.4244, 0.8395, 0.853, 0.9209, 0.8413, 0.8124, 0.8851, 0.8313, 0.8892, 0.8985, 0.9086, 0.7498, 0.858, 0.7095, 0.8936, 0.6856, 0.9381, 0.7063, 0.9281, 0.7253, 0.853, 0.7018, 0.8413, 0.5933, 0.8851, 0.6122, 0.8892, 0.6794, 0.7765, 0.2685, 0.7765, 0.0004051, 0.8275, 0.0284, 0.8322, 0.03728, 0.8322, 0.08979, 0.8322, 0.1791, 0.8322, 0.2316, 0.8275, 0.2405, 0.5907, 0.932, 0.579, 0.8234, 0.6228, 0.8424, 0.6268, 0.9095, 0.692, 0.932, 0.6802, 0.8234, 0.724, 0.8424, 0.7281, 0.9095, 0.4524, 0.9996, 0.3634, 0.9996, 0.363, 0.9439, 0.4155, 0.9439, 0.4244, 0.9486, 0.4926, 0.821, 0.4532, 0.8207, 0.454, 0.8187, 0.492, 0.819, 0.2239, 0.9028, 0.1255, 0.9028, 0.1255, 0.8839, 0.1305, 0.8784, 0.1305, 0.8769, 0.2188, 0.8769, 0.2189, 0.8784, 0.2239, 0.8839, 0.7806, 0.9284, 0.7359, 0.909, 0.7321, 0.842, 0.7806, 0.8168, 0.1755, 0.4607, 0.1702, 0.461, 0.1621, 0.4381, 0.9876, 0.2685, 0.7765, 0.2685, 0.8275, 0.2405, 0.8373, 0.2379, 0.9269, 0.2379, 0.9366, 0.2405, 0.11, 0.9073, 0.1159, 0.9073, 0.1158, 0.9094, 0.1101, 0.9094, 0.8932, 0.8309, 0.9417, 0.8058, 0.9417, 0.9174, 0.8969, 0.8979, 0.2603, 0.2284, 0.2613, 0.2284, 0.2615, 0.3392, 0.2606, 0.3392, 0.2576, 0.3199, 0.2567, 0.3079, 0.2566, 0.2597, 0.2575, 0.2477, 0.9086, 0.969, 0.858, 0.9286, 0.8936, 0.9047, 0.9381, 0.9254, 0.9281, 0.9444, 0.8456, 0.8031, 0.8984, 0.7507, 0.9238, 0.7762, 0.937, 0.797, 0.8889, 0.824, 0.7765, 0.0004051, 0.9876, 0.0004057, 0.9366, 0.0284, 0.9269, 0.03095, 0.8373, 0.03095, 0.8275, 0.0284, 0.932, 0.08979, 0.932, 0.1791, 0.8322, 0.1791, 0.8322, 0.08979, 0.8316, 0.7668, 0.8324, 0.7668, 0.8324, 0.8564, 0.8316, 0.8565, 0.8293, 0.8408, 0.8286, 0.8311, 0.8286, 0.7921, 0.8293, 0.7824, 0.9876, 0.0004057, 0.9876, 0.2685, 0.9366, 0.2405, 0.932, 0.2316, 0.932, 0.1791, 0.932, 0.08979, 0.932, 0.03728, 0.9366, 0.0284, 0.5833, 0.8141, 0.636, 0.7617, 0.6615, 0.7873, 0.6746, 0.8081, 0.6265, 0.8351, 0.6462, 0.98, 0.5957, 0.9397, 0.6312, 0.9158, 0.6758, 0.9364, 0.6658, 0.9555, 0.6845, 0.8141, 0.7373, 0.7617, 0.7627, 0.7873, 0.7759, 0.8081, 0.7278, 0.8351, 0.7815, 0.7617, 0.8069, 0.7617, 0.8069, 0.8615, 0.7815, 0.8615, 0.5558, 0.5101, 0.5624, 0.5053, 0.5684, 0.5053, 0.575, 0.5101, 0.5781, 0.5307, 0.559, 0.5307, 0.5534, 0.5257, 0.8069, 0.7617, 0.826, 0.7617, 0.8316, 0.7668, 0.8293, 0.7824, 0.8226, 0.7872, 0.8167, 0.7872, 0.81, 0.7824, 0.575, 0.4516, 0.5684, 0.4564, 0.5624, 0.4564, 0.5558, 0.4516, 0.5534, 0.436, 0.559, 0.4309, 0.5781, 0.4309, 0.2142, 0.01384, 0.2605, 0.05663, 0.2137, 0.06346, 0.1928, 0.03857, 0.9732, 0.5081, 0.9405, 0.5081, 0.9384, 0.5081, 0.9362, 0.5081, 0.7765, 0.5081, 0.7765, 0.2693, 0.9362, 0.2693, 0.9384, 0.2693, 0.9405, 0.2693, 0.9732, 0.2693, 0.9732, 0.3404, 0.9732, 0.4305, 0.5217, 0.3545, 0.3513, 0.3225, 0.3588, 0.3154, 0.5244, 0.3475, 0.05658, 0.5567, 0.01135, 0.5143, 0.05742, 0.5079, 0.07782, 0.5326, 0.07782, 0.5326, 0.05742, 0.5079, 0.06554, 0.5069, 0.08317, 0.5297, 0.3604, 0.0562, 0.5204, 0.03667, 0.5225, 0.04336, 0.3671, 0.06321, 0.08938, 0.7674, 0.08703, 0.6487, 0.1023, 0.6618, 0.101, 0.7519, 0.01169, 0.04422, 0.06157, 0.001576, 0.08291, 0.02809, 0.06021, 0.0533, 0.5212, 0.3936, 0.3132, 0.361, 0.3513, 0.3225, 0.5217, 0.3545, 0.2574, 0.5262, 0.207, 0.5681, 0.1861, 0.5413, 0.2091, 0.5166, 0.6866, 0.2058, 0.5388, 0.2017, 0.5437, 0.1943, 0.6819, 0.1998, 0.1928, 0.03857, 0.1874, 0.04158, 0.1859, 0.04009, 0.1895, 0.03675, 0.5245, 0.03776, 0.5248, 0.04324, 0.5225, 0.04336, 0.5204, 0.03667, 0.5217, 0.7485, 0.5244, 0.7415, 0.5269, 0.7418, 0.5262, 0.7477, 0.1826, 0.543, 0.1791, 0.5394, 0.1807, 0.5379, 0.1861, 0.5413, 0.5217, 0.3545, 0.5244, 0.3475, 0.5269, 0.3478, 0.5262, 0.3536, 0.0864, 0.02632, 0.08995, 0.02991, 0.08843, 0.03142, 0.08291, 0.02809, 0.07782, 0.5326, 0.08317, 0.5297, 0.08455, 0.5312, 0.08104, 0.5344, 0.5245, 0.4318, 0.5248, 0.4373, 0.5225, 0.4374, 0.5204, 0.4307, 0.05658, 0.5567, 0.07782, 0.5326, 0.08104, 0.5344, 0.0653, 0.5582, 0.5305, 0.4001, 0.5245, 0.4318, 0.5204, 0.4307, 0.5222, 0.3944, 0.2142, 0.01384, 0.1928, 0.03857, 0.1895, 0.03675, 0.2053, 0.0124, 0.5305, 0.006044, 0.5245, 0.03776, 0.5204, 0.03667, 0.5222, 0.0004051, 0.5212, 0.7877, 0.5217, 0.7485, 0.5262, 0.7477, 0.5305, 0.7822, 0.1977, 0.5691, 0.1826, 0.543, 0.1861, 0.5413, 0.207, 0.5681, 0.2498, 0.8455, 0.2489, 0.7744, 0.2484, 0.6542, 0.2496, 0.5785, 0.2539, 0.5849, 0.2539, 0.8394, 0.8327, 0.6458, 0.5867, 0.6458, 0.579, 0.6405, 0.8405, 0.6405, 0.5212, 0.3936, 0.5217, 0.3545, 0.5262, 0.3536, 0.5305, 0.3881, 0.07087, 0.0004051, 0.0864, 0.02632, 0.08291, 0.02809, 0.06157, 0.001576, 0.5352, 0.02923, 0.5369, 0.09703, 0.5388, 0.2017, 0.539, 0.2716, 0.5348, 0.2656, 0.5313, 0.03523, 0.5867, 0.6466, 0.8327, 0.6466, 0.8405, 0.652, 0.579, 0.652, 0.3277, 0.4123, 0.5222, 0.3944, 0.5204, 0.4307, 0.3604, 0.4502, 0.5067, 0.819, 0.501, 0.819, 0.5009, 0.816, 0.5068, 0.816, 0.5539, 0.8192, 0.5157, 0.819, 0.5151, 0.8161, 0.5545, 0.8163, 0.1017, 0.9074, 0.06226, 0.9072, 0.06227, 0.8827, 0.1017, 0.8829, 0.04807, 0.9072, 0.05396, 0.9072, 0.05385, 0.9093, 0.04818, 0.9093, 0.04819, 0.8807, 0.05386, 0.8807, 0.05396, 0.8828, 0.04807, 0.8828, 0.2298, 0.2222, 0.2534, 0.2221, 0.2603, 0.2284, 0.2575, 0.2477, 0.2493, 0.2536, 0.2419, 0.2536, 0.2337, 0.2477, 0.001157, 0.8804, 0.03916, 0.8807, 0.03976, 0.8828, 0.0004051, 0.8824, 0.8932, 0.6118, 0.9417, 0.5867, 0.9417, 0.6983, 0.8969, 0.6788, 0.5686, 0.8191, 0.5629, 0.8192, 0.5628, 0.8162, 0.5687, 0.8162, 0.575, 0.5101, 0.5743, 0.5004, 0.5743, 0.4613, 0.575, 0.4516, 0.5781, 0.4309, 0.5781, 0.5307, 0.5009, 0.8211, 0.5068, 0.8211, 0.5068, 0.8455, 0.5009, 0.8455, 0.5545, 0.8212, 0.5151, 0.821, 0.5157, 0.819, 0.5539, 0.8192, 0.5539, 0.8476, 0.5157, 0.8475, 0.5151, 0.8455, 0.5545, 0.8457, 0.5527, 0.732, 0.5527, 0.6322, 0.5718, 0.6322, 0.5763, 0.6336, 0.5781, 0.6373, 0.5781, 0.7269, 0.5763, 0.7305, 0.5718, 0.732, 0.5628, 0.8506, 0.5687, 0.8507, 0.5688, 0.8778, 0.5628, 0.8778, 0.5687, 0.8213, 0.5628, 0.8212, 0.5629, 0.8192, 0.5686, 0.8191, 0.1101, 0.9094, 0.1158, 0.9094, 0.1159, 0.9124, 0.11, 0.9124, 0.116, 0.9395, 0.11, 0.9396, 0.11, 0.9124, 0.1159, 0.9124, 0.1101, 0.8809, 0.1158, 0.8809, 0.1159, 0.883, 0.11, 0.883, 0.1159, 0.9073, 0.11, 0.9073, 0.11, 0.883, 0.1159, 0.883, 0.05396, 0.9072, 0.04807, 0.9072, 0.04807, 0.8828, 0.05396, 0.8828, 0.1015, 0.9395, 0.06257, 0.9396, 0.06227, 0.9122, 0.1017, 0.9123, 0.05399, 0.8777, 0.04809, 0.8777, 0.04811, 0.8504, 0.05411, 0.8505, 0.04809, 0.8777, 0.05399, 0.8777, 0.05386, 0.8807, 0.04819, 0.8807, 0.06226, 0.9072, 0.1017, 0.9074, 0.1011, 0.9094, 0.06287, 0.9093, 0.05407, 0.9396, 0.04806, 0.9396, 0.04806, 0.9123, 0.05396, 0.9123, 0.06229, 0.8778, 0.1017, 0.878, 0.1011, 0.8809, 0.06288, 0.8808, 0.06288, 0.8808, 0.1011, 0.8809, 0.1017, 0.8829, 0.06227, 0.8827, 0.03974, 0.9073, 0.0004239, 0.9075, 0.0004051, 0.8824, 0.03976, 0.8828, 0.03958, 0.9395, 0.0005596, 0.9397, 0.0004364, 0.9123, 0.03975, 0.9122, 0.03977, 0.8778, 0.0004377, 0.8775, 0.0006048, 0.8502, 0.03962, 0.8504, 0.0004377, 0.8775, 0.03977, 0.8778, 0.03916, 0.8807, 0.001157, 0.8804, 0.5628, 0.8212, 0.5687, 0.8213, 0.5687, 0.8456, 0.5628, 0.8456, 0.5628, 0.7889, 0.5688, 0.789, 0.5687, 0.8162, 0.5628, 0.8162, 0.5686, 0.8477, 0.5629, 0.8477, 0.5628, 0.8456, 0.5687, 0.8456, 0.5151, 0.821, 0.5545, 0.8212, 0.5545, 0.8457, 0.5151, 0.8455, 0.5009, 0.7887, 0.5069, 0.7888, 0.5068, 0.816, 0.5009, 0.816, 0.5151, 0.8504, 0.5545, 0.8506, 0.5543, 0.8778, 0.5154, 0.8778, 0.5545, 0.8506, 0.5151, 0.8504, 0.5157, 0.8475, 0.5539, 0.8476, 0.5068, 0.8211, 0.5009, 0.8211, 0.501, 0.819, 0.5067, 0.819, 0.5154, 0.7889, 0.5543, 0.789, 0.5545, 0.8163, 0.5151, 0.8161, 0.5068, 0.8506, 0.5009, 0.8506, 0.501, 0.8476, 0.5066, 0.8476, 0.5066, 0.8476, 0.501, 0.8476, 0.5009, 0.8455, 0.5068, 0.8455, 0.492, 0.819, 0.454, 0.8187, 0.4532, 0.8158, 0.4926, 0.8161, 0.4534, 0.7885, 0.4924, 0.7887, 0.4926, 0.8161, 0.4532, 0.8158, 0.4532, 0.8506, 0.4926, 0.8505, 0.4924, 0.8778, 0.4534, 0.8779, 0.4532, 0.8207, 0.4926, 0.821, 0.4925, 0.8456, 0.4532, 0.8457, 0.06287, 0.9093, 0.1011, 0.9094, 0.1017, 0.9123, 0.06227, 0.9122, 0.07448, 0.3476, 0.04398, 0.3477, 0.04328, 0.2282, 0.07378, 0.228, 0.5558, 0.4516, 0.5565, 0.4613, 0.5565, 0.5004, 0.5558, 0.5101, 0.5534, 0.5257, 0.5527, 0.5257, 0.5527, 0.436, 0.5534, 0.436, 0.5781, 0.5316, 0.5781, 0.6314, 0.5527, 0.6314, 0.5527, 0.5316, 0.5344, 0.371, 0.541, 0.3663, 0.547, 0.3663, 0.5536, 0.371, 0.556, 0.3867, 0.5504, 0.3917, 0.5313, 0.3917, 0.4926, 0.8505, 0.4532, 0.8506, 0.454, 0.8478, 0.4919, 0.8476, 0.5687, 0.8507, 0.5628, 0.8506, 0.5629, 0.8477, 0.5686, 0.8477, 0.5009, 0.8506, 0.5068, 0.8506, 0.5069, 0.8779, 0.5009, 0.8779, 0.4919, 0.8476, 0.454, 0.8478, 0.4532, 0.8457, 0.4925, 0.8456, 0.5344, 0.3126, 0.5351, 0.3223, 0.5351, 0.3613, 0.5344, 0.371, 0.5313, 0.3917, 0.5313, 0.2919, 0.8069, 0.8615, 0.8069, 0.7617, 0.81, 0.7824, 0.8107, 0.7921, 0.8107, 0.8311, 0.81, 0.8408, 0.5536, 0.3126, 0.547, 0.3174, 0.541, 0.3174, 0.5344, 0.3126, 0.5313, 0.2919, 0.5504, 0.2919, 0.556, 0.297, 0.8316, 0.8565, 0.826, 0.8615, 0.8069, 0.8615, 0.81, 0.8408, 0.8167, 0.8361, 0.8226, 0.8361, 0.8293, 0.8408, 0.1159, 0.8779, 0.11, 0.8779, 0.11, 0.8507, 0.116, 0.8507, 0.001169, 0.9095, 0.03914, 0.9093, 0.03975, 0.9122, 0.0004364, 0.9123, 0.1017, 0.878, 0.06229, 0.8778, 0.06257, 0.8506, 0.1015, 0.8507, 0.11, 0.8779, 0.1159, 0.8779, 0.1158, 0.8809, 0.1101, 0.8809, 0.23, 0.3455, 0.2298, 0.2222, 0.2337, 0.2477, 0.2346, 0.2597, 0.2347, 0.308, 0.2338, 0.32, 0.2239, 0.8761, 0.1255, 0.8761, 0.1255, 0.8572, 0.1305, 0.8517, 0.1305, 0.8502, 0.2188, 0.8502, 0.2189, 0.8517, 0.2239, 0.8572, 0.2606, 0.3392, 0.2537, 0.3455, 0.23, 0.3455, 0.2338, 0.32, 0.242, 0.3141, 0.2494, 0.314, 0.2576, 0.3199, 0.5624, 0.4564, 0.5582, 0.4578, 0.5558, 0.4516, 0.5582, 0.4578, 0.5565, 0.4613, 0.5558, 0.4516, 0.5565, 0.5004, 0.5582, 0.5039, 0.5558, 0.5101, 0.5582, 0.5039, 0.5624, 0.5053, 0.5558, 0.5101, 0.5743, 0.4613, 0.5726, 0.4578, 0.575, 0.4516, 0.5726, 0.4578, 0.5684, 0.4564, 0.575, 0.4516, 0.5684, 0.5053, 0.5726, 0.5039, 0.575, 0.5101, 0.5726, 0.5039, 0.5743, 0.5004, 0.575, 0.5101, 0.8286, 0.7921, 0.8269, 0.7886, 0.8293, 0.7824, 0.8269, 0.7886, 0.8226, 0.7872, 0.8293, 0.7824, 0.8226, 0.8361, 0.8269, 0.8346, 0.8293, 0.8408, 0.8269, 0.8346, 0.8286, 0.8311, 0.8293, 0.8408, 0.8167, 0.7872, 0.8124, 0.7886, 0.81, 0.7824, 0.8124, 0.7886, 0.8107, 0.7921, 0.81, 0.7824, 0.8107, 0.8311, 0.8124, 0.8346, 0.81, 0.8408, 0.8124, 0.8346, 0.8167, 0.8361, 0.81, 0.8408, 0.5351, 0.3613, 0.5368, 0.3648, 0.5344, 0.371, 0.5368, 0.3648, 0.541, 0.3663, 0.5344, 0.371, 0.541, 0.3174, 0.5368, 0.3188, 0.5344, 0.3126, 0.5368, 0.3188, 0.5351, 0.3223, 0.5344, 0.3126, 0.547, 0.3663, 0.5512, 0.3648, 0.5536, 0.371, 0.5512, 0.3648, 0.5529, 0.3613, 0.5536, 0.371, 0.5529, 0.3223, 0.5512, 0.3188, 0.5536, 0.3126, 0.5512, 0.3188, 0.547, 0.3174, 0.5536, 0.3126, 0.2494, 0.314, 0.2546, 0.3123, 0.2576, 0.3199, 0.2546, 0.3123, 0.2567, 0.3079, 0.2576, 0.3199, 0.2347, 0.308, 0.2368, 0.3123, 0.2338, 0.32, 0.2368, 0.3123, 0.242, 0.3141, 0.2338, 0.32, 0.2566, 0.2597, 0.2545, 0.2553, 0.2575, 0.2477, 0.2545, 0.2553, 0.2493, 0.2536, 0.2575, 0.2477, 0.2419, 0.2536, 0.2367, 0.2554, 0.2337, 0.2477, 0.2367, 0.2554, 0.2346, 0.2597, 0.2337, 0.2477, 0.1011, 0.9094, 0.1017, 0.9074, 0.1056, 0.9072, 0.1053, 0.9094, 0.1053, 0.9094, 0.1056, 0.9072, 0.11, 0.9073, 0.1101, 0.9094, 0.1242, 0.9074, 0.1247, 0.9094, 0.1205, 0.9094, 0.1203, 0.9072, 0.1203, 0.9072, 0.1205, 0.9094, 0.1158, 0.9094, 0.1159, 0.9073, 0.1017, 0.9123, 0.1011, 0.9094, 0.1053, 0.9094, 0.1056, 0.9125, 0.1056, 0.9125, 0.1053, 0.9094, 0.1101, 0.9094, 0.11, 0.9124, 0.1247, 0.9094, 0.1242, 0.9123, 0.1203, 0.9125, 0.1205, 0.9094, 0.1205, 0.9094, 0.1203, 0.9125, 0.1159, 0.9124, 0.1158, 0.9094, 0.1011, 0.8809, 0.1017, 0.878, 0.1056, 0.8778, 0.1054, 0.8809, 0.1054, 0.8809, 0.1056, 0.8778, 0.11, 0.8779, 0.1101, 0.8809, 0.1242, 0.878, 0.1247, 0.8809, 0.1206, 0.8809, 0.1203, 0.8778, 0.1203, 0.8778, 0.1206, 0.8809, 0.1158, 0.8809, 0.1159, 0.8779, 0.1017, 0.8829, 0.1011, 0.8809, 0.1054, 0.8809, 0.1056, 0.8831, 0.1056, 0.8831, 0.1054, 0.8809, 0.1101, 0.8809, 0.11, 0.883, 0.1247, 0.8809, 0.1242, 0.8829, 0.1203, 0.8831, 0.1206, 0.8809, 0.1206, 0.8809, 0.1203, 0.8831, 0.1159, 0.883, 0.1158, 0.8809, 0.05385, 0.9093, 0.05396, 0.9072, 0.05835, 0.907, 0.05863, 0.9092, 0.05863, 0.9092, 0.05835, 0.907, 0.06226, 0.9072, 0.06287, 0.9093, 0.05396, 0.9123, 0.05385, 0.9093, 0.05863, 0.9092, 0.05839, 0.9123, 0.05839, 0.9123, 0.05863, 0.9092, 0.06287, 0.9093, 0.06227, 0.9122, 0.05386, 0.8807, 0.05399, 0.8777, 0.05842, 0.8776, 0.05867, 0.8807, 0.05867, 0.8807, 0.05842, 0.8776, 0.06229, 0.8778, 0.06288, 0.8808, 0.05396, 0.8828, 0.05386, 0.8807, 0.05867, 0.8807, 0.05841, 0.8829, 0.05841, 0.8829, 0.05867, 0.8807, 0.06288, 0.8808, 0.06227, 0.8827, 0.03914, 0.9093, 0.03974, 0.9073, 0.04362, 0.9071, 0.04337, 0.9093, 0.04337, 0.9093, 0.04362, 0.9071, 0.04807, 0.9072, 0.04818, 0.9093, 0.03975, 0.9122, 0.03914, 0.9093, 0.04337, 0.9093, 0.04363, 0.9124, 0.04363, 0.9124, 0.04337, 0.9093, 0.04818, 0.9093, 0.04806, 0.9123, 0.03916, 0.8807, 0.03977, 0.8778, 0.04366, 0.8776, 0.04341, 0.8807, 0.04341, 0.8807, 0.04366, 0.8776, 0.04809, 0.8777, 0.04819, 0.8807, 0.03976, 0.8828, 0.03916, 0.8807, 0.04341, 0.8807, 0.04369, 0.8829, 0.04369, 0.8829, 0.04341, 0.8807, 0.04819, 0.8807, 0.04807, 0.8828, 0.5775, 0.8192, 0.577, 0.8212, 0.5731, 0.8214, 0.5734, 0.8192, 0.5734, 0.8192, 0.5731, 0.8214, 0.5687, 0.8213, 0.5686, 0.8191, 0.5545, 0.8212, 0.5539, 0.8192, 0.5582, 0.8192, 0.5584, 0.8214, 0.5584, 0.8214, 0.5582, 0.8192, 0.5629, 0.8192, 0.5628, 0.8212, 0.577, 0.8163, 0.5775, 0.8192, 0.5734, 0.8192, 0.5731, 0.8161, 0.5731, 0.8161, 0.5734, 0.8192, 0.5686, 0.8191, 0.5687, 0.8162, 0.5539, 0.8192, 0.5545, 0.8163, 0.5584, 0.8161, 0.5582, 0.8192, 0.5582, 0.8192, 0.5584, 0.8161, 0.5628, 0.8162, 0.5629, 0.8192, 0.5775, 0.8477, 0.577, 0.8506, 0.5731, 0.8508, 0.5733, 0.8477, 0.5733, 0.8477, 0.5731, 0.8508, 0.5687, 0.8507, 0.5686, 0.8477, 0.5545, 0.8506, 0.5539, 0.8476, 0.5581, 0.8477, 0.5584, 0.8507, 0.5584, 0.8507, 0.5581, 0.8477, 0.5629, 0.8477, 0.5628, 0.8506, 0.577, 0.8457, 0.5775, 0.8477, 0.5733, 0.8477, 0.5731, 0.8455, 0.5731, 0.8455, 0.5733, 0.8477, 0.5686, 0.8477, 0.5687, 0.8456, 0.5539, 0.8476, 0.5545, 0.8457, 0.5584, 0.8455, 0.5581, 0.8477, 0.5581, 0.8477, 0.5584, 0.8455, 0.5628, 0.8456, 0.5629, 0.8477, 0.5157, 0.819, 0.5151, 0.821, 0.5112, 0.8212, 0.5115, 0.819, 0.5115, 0.819, 0.5112, 0.8212, 0.5068, 0.8211, 0.5067, 0.819, 0.4926, 0.821, 0.492, 0.819, 0.4962, 0.819, 0.4965, 0.8212, 0.4965, 0.8212, 0.4962, 0.819, 0.501, 0.819, 0.5009, 0.8211, 0.5151, 0.8161, 0.5157, 0.819, 0.5115, 0.819, 0.5112, 0.8159, 0.5112, 0.8159, 0.5115, 0.819, 0.5067, 0.819, 0.5068, 0.816, 0.492, 0.819, 0.4926, 0.8161, 0.4965, 0.8159, 0.4962, 0.819, 0.4962, 0.819, 0.4965, 0.8159, 0.5009, 0.816, 0.501, 0.819, 0.5157, 0.8475, 0.5151, 0.8504, 0.5112, 0.8506, 0.5114, 0.8475, 0.5114, 0.8475, 0.5112, 0.8506, 0.5068, 0.8506, 0.5066, 0.8476, 0.4926, 0.8505, 0.4919, 0.8476, 0.4962, 0.8476, 0.4964, 0.8507, 0.4964, 0.8507, 0.4962, 0.8476, 0.501, 0.8476, 0.5009, 0.8506, 0.5151, 0.8455, 0.5157, 0.8475, 0.5114, 0.8475, 0.5111, 0.8453, 0.5111, 0.8453, 0.5114, 0.8475, 0.5066, 0.8476, 0.5068, 0.8455, 0.4919, 0.8476, 0.4925, 0.8456, 0.4964, 0.8454, 0.4962, 0.8476, 0.4962, 0.8476, 0.4964, 0.8454, 0.5009, 0.8455, 0.501, 0.8476, 0.03958, 0.9395, 0.03975, 0.9122, 0.04363, 0.9124, 0.04357, 0.9396, 0.04357, 0.9396, 0.04363, 0.9124, 0.04806, 0.9123, 0.04806, 0.9396, 0.11, 0.883, 0.11, 0.9073, 0.1056, 0.9072, 0.1056, 0.8831, 0.1056, 0.8831, 0.1056, 0.9072, 0.1017, 0.9074, 0.1017, 0.8829, 0.05396, 0.9072, 0.05396, 0.8828, 0.05841, 0.8829, 0.05835, 0.907, 0.05835, 0.907, 0.05841, 0.8829, 0.06227, 0.8827, 0.06226, 0.9072, 0.03974, 0.9073, 0.03976, 0.8828, 0.04369, 0.8829, 0.04362, 0.9071, 0.04362, 0.9071, 0.04369, 0.8829, 0.04807, 0.8828, 0.04807, 0.9072, 0.11, 0.8507, 0.11, 0.8779, 0.1056, 0.8778, 0.1055, 0.8507, 0.1055, 0.8507, 0.1056, 0.8778, 0.1017, 0.878, 0.1015, 0.8507, 0.116, 0.9395, 0.1159, 0.9124, 0.1203, 0.9125, 0.1205, 0.9395, 0.1205, 0.9395, 0.1203, 0.9125, 0.1242, 0.9123, 0.1244, 0.9395, 0.1159, 0.9073, 0.1159, 0.883, 0.1203, 0.8831, 0.1203, 0.9072, 0.1203, 0.9072, 0.1203, 0.8831, 0.1242, 0.8829, 0.1242, 0.9074, 0.5628, 0.7889, 0.5628, 0.8162, 0.5584, 0.8161, 0.5583, 0.7889, 0.5583, 0.7889, 0.5584, 0.8161, 0.5545, 0.8163, 0.5543, 0.789, 0.4925, 0.8456, 0.4926, 0.821, 0.4965, 0.8212, 0.4964, 0.8454, 0.4964, 0.8454, 0.4965, 0.8212, 0.5009, 0.8211, 0.5009, 0.8455, 0.5151, 0.821, 0.5151, 0.8455, 0.5111, 0.8453, 0.5112, 0.8212, 0.5112, 0.8212, 0.5111, 0.8453, 0.5068, 0.8455, 0.5068, 0.8211, 0.5628, 0.8212, 0.5628, 0.8456, 0.5584, 0.8455, 0.5584, 0.8214, 0.5584, 0.8214, 0.5584, 0.8455, 0.5545, 0.8457, 0.5545, 0.8212, 0.5687, 0.8456, 0.5687, 0.8213, 0.5731, 0.8214, 0.5731, 0.8455, 0.5731, 0.8455, 0.5731, 0.8214, 0.577, 0.8212, 0.577, 0.8457, 0.4924, 0.8778, 0.4926, 0.8505, 0.4964, 0.8507, 0.4964, 0.8778, 0.4964, 0.8778, 0.4964, 0.8507, 0.5009, 0.8506, 0.5009, 0.8779, 0.5688, 0.8778, 0.5687, 0.8507, 0.5731, 0.8508, 0.5733, 0.8778, 0.5733, 0.8778, 0.5731, 0.8508, 0.577, 0.8506, 0.5772, 0.8778, 0.5151, 0.8504, 0.5154, 0.8778, 0.5114, 0.8779, 0.5112, 0.8506, 0.5112, 0.8506, 0.5114, 0.8779, 0.5069, 0.8779, 0.5068, 0.8506, 0.5628, 0.8506, 0.5628, 0.8778, 0.5583, 0.8778, 0.5584, 0.8507, 0.5584, 0.8507, 0.5583, 0.8778, 0.5543, 0.8778, 0.5545, 0.8506, 0.5068, 0.816, 0.5069, 0.7888, 0.5114, 0.7888, 0.5112, 0.8159, 0.5112, 0.8159, 0.5114, 0.7888, 0.5154, 0.7889, 0.5151, 0.8161, 0.4926, 0.8161, 0.4924, 0.7887, 0.4964, 0.7887, 0.4965, 0.8159, 0.4965, 0.8159, 0.4964, 0.7887, 0.5009, 0.7887, 0.5009, 0.816, 0.5687, 0.8162, 0.5688, 0.789, 0.5733, 0.789, 0.5731, 0.8161, 0.5731, 0.8161, 0.5733, 0.789, 0.5773, 0.789, 0.577, 0.8163, 0.1159, 0.8779, 0.116, 0.8507, 0.1205, 0.8507, 0.1203, 0.8778, 0.1203, 0.8778, 0.1205, 0.8507, 0.1245, 0.8507, 0.1242, 0.878, 0.03977, 0.8778, 0.03962, 0.8504, 0.04362, 0.8504, 0.04366, 0.8776, 0.04366, 0.8776, 0.04362, 0.8504, 0.04811, 0.8504, 0.04809, 0.8777, 0.05399, 0.8777, 0.05411, 0.8505, 0.05859, 0.8505, 0.05842, 0.8776, 0.05842, 0.8776, 0.05859, 0.8505, 0.06257, 0.8506, 0.06229, 0.8778, 0.06227, 0.9122, 0.06257, 0.9396, 0.05856, 0.9396, 0.05839, 0.9123, 0.05839, 0.9123, 0.05856, 0.9396, 0.05407, 0.9396, 0.05396, 0.9123, 0.11, 0.9124, 0.11, 0.9396, 0.1055, 0.9396, 0.1056, 0.9125, 0.1056, 0.9125, 0.1055, 0.9396, 0.1015, 0.9395, 0.1017, 0.9123, 0.04818, 0.9093, 0.05385, 0.9093, 0.05396, 0.9123, 0.04806, 0.9123, 0.5514, 0.4301, 0.5499, 0.4263, 0.5519, 0.4295, 0.5499, 0.4263, 0.5519, 0.422, 0.5519, 0.4295, 0.4218, 0.8492, 0.42, 0.8456, 0.4244, 0.8395, 0.42, 0.8456, 0.4155, 0.8441, 0.4244, 0.8395, 0.3253, 0.9439, 0.3298, 0.9425, 0.3342, 0.9486, 0.3298, 0.9425, 0.3316, 0.9388, 0.3342, 0.9486, 0.3316, 0.8492, 0.3298, 0.8456, 0.3342, 0.8395, 0.3298, 0.8456, 0.3253, 0.8441, 0.3342, 0.8395, 0.4155, 0.9439, 0.42, 0.9425, 0.4244, 0.9486, 0.42, 0.9425, 0.4218, 0.9388, 0.4244, 0.9486, 0.8373, 0.03095, 0.8336, 0.03278, 0.8275, 0.0284, 0.8336, 0.03278, 0.8322, 0.03728, 0.8275, 0.0284, 0.8322, 0.2316, 0.8336, 0.2361, 0.8275, 0.2405, 0.8336, 0.2361, 0.8373, 0.2379, 0.8275, 0.2405, 0.9269, 0.2379, 0.9305, 0.2361, 0.9366, 0.2405, 0.9305, 0.2361, 0.932, 0.2316, 0.9366, 0.2405, 0.932, 0.03728, 0.9305, 0.03278, 0.9366, 0.0284, 0.9305, 0.03278, 0.9269, 0.03095, 0.9366, 0.0284, 0.7325, 0.9158, 0.7297, 0.9127, 0.7321, 0.9111, 0.7348, 0.9123, 0.7281, 0.9095, 0.7319, 0.9087, 0.7321, 0.9111, 0.7297, 0.9127, 0.7359, 0.909, 0.7348, 0.9123, 0.7321, 0.9111, 0.7319, 0.9087, 0.826, 0.7617, 0.8306, 0.7632, 0.8316, 0.7668, 0.8306, 0.7632, 0.8324, 0.7668, 0.8316, 0.7668, 0.8969, 0.8979, 0.8959, 0.9012, 0.8932, 0.9, 0.893, 0.8977, 0.8936, 0.9047, 0.8907, 0.9016, 0.8932, 0.9, 0.8959, 0.9012, 0.8892, 0.8985, 0.893, 0.8977, 0.8932, 0.9, 0.8907, 0.9016, 0.8851, 0.8313, 0.8863, 0.8278, 0.8891, 0.8291, 0.8892, 0.8316, 0.8889, 0.824, 0.8917, 0.8275, 0.8891, 0.8291, 0.8863, 0.8278, 0.8932, 0.8309, 0.8892, 0.8316, 0.8891, 0.8291, 0.8917, 0.8275, 0.8324, 0.8564, 0.8306, 0.86, 0.8316, 0.8565, 0.8306, 0.86, 0.826, 0.8615, 0.8316, 0.8565, 0.7278, 0.8351, 0.7307, 0.8386, 0.728, 0.8402, 0.7252, 0.8388, 0.7321, 0.842, 0.7281, 0.8427, 0.728, 0.8402, 0.7307, 0.8386, 0.724, 0.8424, 0.7252, 0.8388, 0.728, 0.8402, 0.7281, 0.8427, 0.5436, 0.4034, 0.5417, 0.3991, 0.5436, 0.3959, 0.5417, 0.3991, 0.5431, 0.3953, 0.5436, 0.3959, 0.8936, 0.6856, 0.8907, 0.6825, 0.8932, 0.6809, 0.8959, 0.6821, 0.8892, 0.6794, 0.893, 0.6785, 0.8932, 0.6809, 0.8907, 0.6825, 0.8969, 0.6788, 0.8959, 0.6821, 0.8932, 0.6809, 0.893, 0.6785, 0.2534, 0.2221, 0.259, 0.2239, 0.2603, 0.2284, 0.259, 0.2239, 0.2613, 0.2284, 0.2603, 0.2284, 0.6346, 0.909, 0.6335, 0.9123, 0.6309, 0.9111, 0.6307, 0.9087, 0.6312, 0.9158, 0.6284, 0.9127, 0.6309, 0.9111, 0.6335, 0.9123, 0.6268, 0.9095, 0.6307, 0.9087, 0.6309, 0.9111, 0.6284, 0.9127, 0.6228, 0.8424, 0.6239, 0.8388, 0.6268, 0.8402, 0.6269, 0.8427, 0.6265, 0.8351, 0.6294, 0.8386, 0.6268, 0.8402, 0.6239, 0.8388, 0.6309, 0.842, 0.6269, 0.8427, 0.6268, 0.8402, 0.6294, 0.8386, 0.2615, 0.3392, 0.2593, 0.3437, 0.2606, 0.3392, 0.2593, 0.3437, 0.2537, 0.3455, 0.2606, 0.3392, 0.8932, 0.6118, 0.8892, 0.6125, 0.8891, 0.61, 0.8917, 0.6084, 0.8851, 0.6122, 0.8863, 0.6087, 0.8891, 0.61, 0.8892, 0.6125, 0.8889, 0.6049, 0.8917, 0.6084, 0.8891, 0.61, 0.8863, 0.6087, 0.5491, 0.4212, 0.5472, 0.4169, 0.5491, 0.4137, 0.5472, 0.4169, 0.5486, 0.4131, 0.5491, 0.4137, 0.5459, 0.4123, 0.5444, 0.4085, 0.5464, 0.4117, 0.5444, 0.4085, 0.5464, 0.4042, 0.5464, 0.4117, 0.9417, 0.5867, 0.8932, 0.6118, 0.8917, 0.6084, 0.9396, 0.5826, 0.9396, 0.5826, 0.8917, 0.6084, 0.8889, 0.6049, 0.937, 0.5779, 0.8969, 0.8979, 0.9417, 0.9174, 0.9401, 0.9211, 0.8959, 0.9012, 0.8959, 0.9012, 0.9401, 0.9211, 0.9381, 0.9254, 0.8936, 0.9047, 0.6346, 0.909, 0.6794, 0.9284, 0.6777, 0.9321, 0.6335, 0.9123, 0.6335, 0.9123, 0.6777, 0.9321, 0.6758, 0.9364, 0.6312, 0.9158, 0.8969, 0.6788, 0.9417, 0.6983, 0.9401, 0.702, 0.8959, 0.6821, 0.8959, 0.6821, 0.9401, 0.702, 0.9381, 0.7063, 0.8936, 0.6856, 0.6845, 0.8141, 0.7278, 0.8351, 0.7252, 0.8388, 0.6822, 0.8191, 0.6822, 0.8191, 0.7252, 0.8388, 0.724, 0.8424, 0.6802, 0.8234, 0.7325, 0.9158, 0.6969, 0.9397, 0.6942, 0.9355, 0.7297, 0.9127, 0.7297, 0.9127, 0.6942, 0.9355, 0.692, 0.932, 0.7281, 0.9095, 0.8936, 0.9047, 0.858, 0.9286, 0.8553, 0.9245, 0.8907, 0.9016, 0.8907, 0.9016, 0.8553, 0.9245, 0.853, 0.9209, 0.8892, 0.8985, 0.8456, 0.8031, 0.8889, 0.824, 0.8863, 0.8278, 0.8433, 0.8081, 0.8433, 0.8081, 0.8863, 0.8278, 0.8851, 0.8313, 0.8413, 0.8124, 0.5907, 0.932, 0.6268, 0.9095, 0.6284, 0.9127, 0.5929, 0.9355, 0.5929, 0.9355, 0.6284, 0.9127, 0.6312, 0.9158, 0.5957, 0.9397, 0.6228, 0.8424, 0.579, 0.8234, 0.5809, 0.8191, 0.6239, 0.8388, 0.6239, 0.8388, 0.5809, 0.8191, 0.5833, 0.8141, 0.6265, 0.8351, 0.8851, 0.6122, 0.8413, 0.5933, 0.8433, 0.589, 0.8863, 0.6087, 0.8863, 0.6087, 0.8433, 0.589, 0.8456, 0.584, 0.8889, 0.6049, 0.9417, 0.8058, 0.8932, 0.8309, 0.8917, 0.8275, 0.9396, 0.8018, 0.9396, 0.8018, 0.8917, 0.8275, 0.8889, 0.824, 0.937, 0.797, 0.6794, 0.8168, 0.6309, 0.842, 0.6294, 0.8386, 0.6773, 0.8128, 0.6773, 0.8128, 0.6294, 0.8386, 0.6265, 0.8351, 0.6746, 0.8081, 0.8892, 0.8985, 0.8851, 0.8313, 0.8892, 0.8316, 0.893, 0.8977, 0.893, 0.8977, 0.8892, 0.8316, 0.8932, 0.8309, 0.8969, 0.8979, 0.7321, 0.842, 0.7359, 0.909, 0.7319, 0.9087, 0.7281, 0.8427, 0.7281, 0.8427, 0.7319, 0.9087, 0.7281, 0.9095, 0.724, 0.8424, 0.6268, 0.9095, 0.6228, 0.8424, 0.6269, 0.8427, 0.6307, 0.9087, 0.6307, 0.9087, 0.6269, 0.8427, 0.6309, 0.842, 0.6346, 0.909, 0.8892, 0.6794, 0.8851, 0.6122, 0.8892, 0.6125, 0.893, 0.6785, 0.893, 0.6785, 0.8892, 0.6125, 0.8932, 0.6118, 0.8969, 0.6788, 0.8936, 0.6856, 0.858, 0.7095, 0.8553, 0.7054, 0.8907, 0.6825, 0.8907, 0.6825, 0.8553, 0.7054, 0.853, 0.7018, 0.8892, 0.6794, 0.7359, 0.909, 0.7806, 0.9284, 0.779, 0.9321, 0.7348, 0.9123, 0.7348, 0.9123, 0.779, 0.9321, 0.777, 0.9364, 0.7325, 0.9158, 0.7806, 0.8168, 0.7321, 0.842, 0.7307, 0.8386, 0.7785, 0.8128, 0.7785, 0.8128, 0.7307, 0.8386, 0.7278, 0.8351, 0.7759, 0.8081, 0.8456, 0.584, 0.8984, 0.5316, 0.9238, 0.5571, 0.937, 0.5779, 0.8889, 0.6049, 0.05742, 0.5079, 0.0923, 0.4564, 0.09758, 0.4569, 0.06554, 0.5069, 0.1983, 0.2222, 0.1986, 0.3456, 0.1913, 0.3296, 0.1909, 0.2377, 0.01135, 0.5143, 0.07557, 0.4412, 0.0923, 0.4564, 0.05742, 0.5079, 0.06227, 0.4147, 0.07448, 0.3476, 0.08156, 0.3325, 0.07648, 0.3799, 0.2574, 0.5262, 0.1939, 0.4458, 0.2099, 0.4176, 0.2692, 0.4787, 0.0964, 0.1111, 0.1017, 0.1107, 0.1104, 0.1336, 0.2137, 0.06346, 0.1804, 0.114, 0.1751, 0.1135, 0.2055, 0.06453, 0.09758, 0.4569, 0.0923, 0.4564, 0.1058, 0.4328, 0.2605, 0.05663, 0.1975, 0.1291, 0.1804, 0.114, 0.2137, 0.06346, 0.1986, 0.3456, 0.2099, 0.4176, 0.1958, 0.3799, 0.1913, 0.3296, 0.01169, 0.04422, 0.07819, 0.1264, 0.06243, 0.155, 0.0004051, 0.09204, 0.1751, 0.1135, 0.1804, 0.114, 0.1671, 0.1379, 0.08093, 0.2437, 0.1909, 0.2377, 0.1913, 0.3296, 0.08156, 0.3325, 0.363, 0.8441, 0.3667, 0.7885, 0.4524, 0.7885, 0.4244, 0.8395, 0.4155, 0.8441, 0.07378, 0.228, 0.06243, 0.155, 0.07697, 0.1933, 0.08093, 0.2437, 0.2728, 0.8441, 0.2732, 0.7885, 0.3622, 0.7885, 0.3342, 0.8395, 0.3253, 0.8441, 0.1058, 0.4328, 0.1621, 0.4381, 0.1702, 0.461, 0.09758, 0.4569, 0.09339, 0.4141, 0.1752, 0.4157, 0.1621, 0.4381, 0.1058, 0.4328, 0.1752, 0.4157, 0.09339, 0.4141, 0.07648, 0.3799, 0.1958, 0.3799, 0.1671, 0.1379, 0.1104, 0.1336, 0.1017, 0.1107, 0.1751, 0.1135, 0.1797, 0.1564, 0.09754, 0.1565, 0.1104, 0.1336, 0.1671, 0.1379, 0.09754, 0.1565, 0.1797, 0.1564, 0.1963, 0.19, 0.07697, 0.1933, 0.08093, 0.2437, 0.07697, 0.1933, 0.1963, 0.19, 0.1909, 0.2377, 0.1913, 0.3296, 0.1958, 0.3799, 0.07648, 0.3799, 0.08156, 0.3325, 0.1804, 0.114, 0.1975, 0.1291, 0.1797, 0.1564, 0.1671, 0.1379, 0.0923, 0.4564, 0.07557, 0.4412, 0.09339, 0.4141, 0.1058, 0.4328, 0.07819, 0.1264, 0.0964, 0.1111, 0.1104, 0.1336, 0.09754, 0.1565, 0.07448, 0.3476, 0.07378, 0.228, 0.08093, 0.2437, 0.08156, 0.3325, 0.1939, 0.4458, 0.1755, 0.4607, 0.1621, 0.4381, 0.1752, 0.4157, 0.06243, 0.155, 0.07819, 0.1264, 0.09754, 0.1565, 0.07697, 0.1933, 0.2099, 0.4176, 0.1939, 0.4458, 0.1752, 0.4157, 0.1958, 0.3799, 0.1975, 0.1291, 0.211, 0.156, 0.1963, 0.19, 0.1797, 0.1564, 0.07557, 0.4412, 0.06227, 0.4147, 0.07648, 0.3799, 0.09339, 0.4141, 0.211, 0.156, 0.1983, 0.2222, 0.1909, 0.2377, 0.1963, 0.19, 0.3548, 0.6198, 0.3278, 0.6223, 0.3307, 0.6061, 0.3418, 0.6048, 0.3132, 0.755, 0.3138, 0.6183, 0.3278, 0.6223, 0.3548, 0.6198, 0.3513, 0.7165, 0.3343, 0.1612, 0.3179, 0.1494, 0.3312, 0.1469, 0.3179, 0.5435, 0.3277, 0.4123, 0.3604, 0.4502, 0.3573, 0.5418, 0.3312, 0.5409, 0.3312, 0.5409, 0.3573, 0.5418, 0.3469, 0.5585, 0.3343, 0.5552, 0.3132, 0.361, 0.3138, 0.2243, 0.3278, 0.2283, 0.3548, 0.2258, 0.3513, 0.3225, 0.3278, 0.2283, 0.3138, 0.2243, 0.3307, 0.212, 0.3179, 0.1494, 0.3277, 0.01831, 0.3604, 0.0562, 0.3573, 0.1478, 0.3312, 0.1469, 0.3329, 0.1645, 0.3426, 0.1677, 0.3401, 0.1699, 0.3337, 0.1678, 0.3217, 0.1597, 0.3329, 0.1645, 0.3337, 0.1678, 0.3252, 0.163, 0.3312, 0.1469, 0.3573, 0.1478, 0.3469, 0.1645, 0.3343, 0.1612, 0.3548, 0.2258, 0.3278, 0.2283, 0.3307, 0.212, 0.3418, 0.2107, 0.3312, 0.5409, 0.3343, 0.5552, 0.3179, 0.5435, 0.3426, 0.1677, 0.3391, 0.2074, 0.3362, 0.2053, 0.3401, 0.1699, 0.3573, 0.1478, 0.3548, 0.2258, 0.3418, 0.2107, 0.3469, 0.1645, 0.3573, 0.5418, 0.3548, 0.6198, 0.3418, 0.6048, 0.3469, 0.5585, 0.3278, 0.6223, 0.3138, 0.6183, 0.3307, 0.6061, 0.3391, 0.2074, 0.3297, 0.2091, 0.3308, 0.2055, 0.3362, 0.2053, 0.3217, 0.1597, 0.3186, 0.2132, 0.3138, 0.2243, 0.3179, 0.1494, 0.3217, 0.5538, 0.3186, 0.6072, 0.3138, 0.6183, 0.3179, 0.5435, 0.3329, 0.1645, 0.3217, 0.1597, 0.3179, 0.1494, 0.3343, 0.1612, 0.3186, 0.2132, 0.3297, 0.2091, 0.3307, 0.212, 0.3138, 0.2243, 0.3391, 0.6014, 0.3426, 0.5617, 0.3469, 0.5585, 0.3418, 0.6048, 0.3391, 0.2074, 0.3426, 0.1677, 0.3469, 0.1645, 0.3418, 0.2107, 0.3297, 0.6032, 0.3391, 0.6014, 0.3418, 0.6048, 0.3307, 0.6061, 0.3426, 0.5617, 0.3329, 0.5586, 0.3343, 0.5552, 0.3469, 0.5585, 0.3297, 0.2091, 0.3391, 0.2074, 0.3418, 0.2107, 0.3307, 0.212, 0.3426, 0.1677, 0.3329, 0.1645, 0.3343, 0.1612, 0.3469, 0.1645, 0.3329, 0.5586, 0.3217, 0.5538, 0.3179, 0.5435, 0.3343, 0.5552, 0.3186, 0.6072, 0.3297, 0.6032, 0.3307, 0.6061, 0.3138, 0.6183, 0.3308, 0.5995, 0.3337, 0.5618, 0.3401, 0.5639, 0.3362, 0.5993, 0.3308, 0.2055, 0.3337, 0.1678, 0.3401, 0.1699, 0.3362, 0.2053, 0.3218, 0.2105, 0.3252, 0.163, 0.3337, 0.1678, 0.3308, 0.2055, 0.3218, 0.6045, 0.3252, 0.557, 0.3337, 0.5618, 0.3308, 0.5995, 0.3391, 0.6014, 0.3297, 0.6032, 0.3308, 0.5995, 0.3362, 0.5993, 0.3297, 0.2091, 0.3186, 0.2132, 0.3218, 0.2105, 0.3308, 0.2055, 0.3217, 0.5538, 0.3329, 0.5586, 0.3337, 0.5618, 0.3252, 0.557, 0.3186, 0.2132, 0.3217, 0.1597, 0.3252, 0.163, 0.3218, 0.2105, 0.3329, 0.5586, 0.3426, 0.5617, 0.3401, 0.5639, 0.3337, 0.5618, 0.3426, 0.5617, 0.3391, 0.6014, 0.3362, 0.5993, 0.3401, 0.5639, 0.3297, 0.6032, 0.3186, 0.6072, 0.3218, 0.6045, 0.3308, 0.5995, 0.3186, 0.6072, 0.3217, 0.5538, 0.3252, 0.557, 0.3218, 0.6045, 0.08703, 0.6487, 0.08938, 0.7674, 0.04358, 0.8494, 0.04549, 0.5699, 0.6866, 0.2058, 0.6882, 0.1869, 0.6889, 0.1678, 0.6896, 0.1484, 0.6887, 0.1288, 0.6877, 0.1094, 0.686, 0.08845, 0.7306, 0.0004051, 0.7306, 0.2911, 0.08938, 0.7674, 0.2489, 0.7744, 0.2498, 0.8455, 0.04358, 0.8494, 0.686, 0.08845, 0.5369, 0.09703, 0.5352, 0.02923, 0.7306, 0.0004051, 0.2484, 0.6542, 0.08703, 0.6487, 0.04549, 0.5699, 0.2496, 0.5785, 0.5388, 0.2017, 0.6866, 0.2058, 0.7306, 0.2911, 0.539, 0.2716, 0.543, 0.1031, 0.6808, 0.09635, 0.6814, 0.1123, 0.6823, 0.1303, 0.6829, 0.1484, 0.6826, 0.1664, 0.682, 0.1842, 0.6819, 0.1998, 0.5437, 0.1943, 0.2338, 0.7611, 0.101, 0.7519, 0.1023, 0.6618, 0.2365, 0.67, 0.686, 0.08845, 0.6877, 0.1094, 0.6814, 0.1123, 0.6808, 0.09635, 0.6882, 0.1869, 0.6866, 0.2058, 0.6819, 0.1998, 0.682, 0.1842, 0.2484, 0.6542, 0.2489, 0.7744, 0.2338, 0.7611, 0.2365, 0.67, 0.6889, 0.1678, 0.6882, 0.1869, 0.682, 0.1842, 0.6826, 0.1664, 0.5388, 0.2017, 0.5369, 0.09703, 0.543, 0.1031, 0.5437, 0.1943, 0.6896, 0.1484, 0.6889, 0.1678, 0.6826, 0.1664, 0.6829, 0.1484, 0.2489, 0.7744, 0.08938, 0.7674, 0.101, 0.7519, 0.2338, 0.7611, 0.6887, 0.1288, 0.6896, 0.1484, 0.6829, 0.1484, 0.6823, 0.1303, 0.5369, 0.09703, 0.686, 0.08845, 0.6808, 0.09635, 0.543, 0.1031, 0.6877, 0.1094, 0.6887, 0.1288, 0.6823, 0.1303, 0.6814, 0.1123, 0.08703, 0.6487, 0.2484, 0.6542, 0.2365, 0.67, 0.1023, 0.6618, 0.0, 0.0, 0.0, 0.0, 0.0, 0.0, 0.0, 0.0, 0.0, 0.0, 0.0, 0.0, 0.0, 0.0, 0.0, 0.0, 0.0, 0.0, 0.0, 0.0, 0.0, 0.0, 0.0, 0.0, 0.0, 0.0, 0.0, 0.0, 0.0, 0.0, 0.0, 0.0, 0.0, 0.0, 0.0, 0.0, 0.0, 0.0, 0.0, 0.0, 0.0, 0.0, 0.0, 0.0, 0.0, 0.0, 0.0, 0.0, 0.0, 0.0, 0.0, 0.0, 0.0, 0.0, 0.0, 0.0, 0.0, 0.0, 0.0, 0.0, 0.0, 0.0, 0.0, 0.0])
me_health_pack_container.materials.append(mat_metal)
me_health_pack_container.materials.append(mat_glass)
me_health_pack_container.materials.append(mat_bluemetal)
me_health_pack_container.materials.append(mat_darkmetal)
me_health_pack_container.use_remesh_fix_poles = True
me_health_pack_container.use_remesh_preserve_attributes = False
me_health_pack_container.use_mirror_vertex_groups = False
me_health_pack_container.update()

# ---- objects
ob_health_capsule_bottom = bpy.data.objects.new('Health Capsule Bottom', None)
ob_health_capsule_middle = bpy.data.objects.new('Health Capsule Middle', None)
ob_health_capsule_top = bpy.data.objects.new('Health Capsule Top', None)
ob_healh_pack_container = bpy.data.objects.new('Healh Pack Container', me_health_pack_container)

# ---- transforms, parenting, visibility, modifiers, constraints
ob_health_capsule_bottom.location = (0.0, 0.0, -1.0)
ob_health_capsule_bottom.rotation_euler = (1.571, -4.371e-08, 1.571)
ob_health_capsule_bottom.instance_type = 'COLLECTION'
ob_health_capsule_bottom.lineart.crease_threshold = 0.0
ob_health_capsule_middle.location = (0.0, 0.0, 0.0)
ob_health_capsule_middle.rotation_euler = (1.571, -4.371e-08, 1.571)
ob_health_capsule_middle.instance_type = 'COLLECTION'
ob_health_capsule_middle.lineart.crease_threshold = 0.0
ob_health_capsule_top.location = (0.0, 0.0, 1.0)
ob_health_capsule_top.rotation_euler = (1.571, -4.371e-08, 1.571)
ob_health_capsule_top.instance_type = 'COLLECTION'
ob_health_capsule_top.lineart.crease_threshold = 0.0
ob_healh_pack_container.location = (0.0, 0.0, 0.0)
ob_healh_pack_container.scale = (1.603, 0.6752, 1.962)
ob_healh_pack_container.lineart.crease_threshold = 0.0
_m = ob_healh_pack_container.modifiers.new('Auto Smooth', 'NODES')
_m.node_group = ng_auto_smooth
_gi = [s.identifier for s in ng_auto_smooth.interface.items_tree if s.item_type == 'SOCKET' and s.in_out == 'INPUT']
_m[_gi[1]] = 0.5236  # Angle
ob_health_capsule_bottom.instance_collection = col_health_capsule
ob_health_capsule_middle.instance_collection = col_health_capsule
ob_health_capsule_top.instance_collection = col_health_capsule

# ---- collection membership
col_health_pack.objects.link(ob_health_capsule_bottom)
col_health_pack.objects.link(ob_health_capsule_middle)
col_health_pack.objects.link(ob_health_capsule_top)
col_health_pack.objects.link(ob_healh_pack_container)

# ---- scene / render settings (as saved in the file)
scene.frame_start = 1; scene.frame_end = 250; scene.frame_set(1)
scene.render.engine = 'BLENDER_EEVEE_NEXT'
scene.cycles.use_denoising = False
scene.cycles.samples = 128
scene.cycles.sampling_pattern = 'TABULATED_SOBOL'
scene.cycles.use_adaptive_sampling = False
scene.cycles.use_light_tree = False
scene.view_settings.view_transform = 'Filmic'
bpy.context.view_layer.update()

# ---- added for rendering (the .blend has no active camera and no usable light): camera, sun
cam_auto = bpy.data.cameras.new('AutoCamera')
cam_auto.lens = 50.0
cam_auto.sensor_width = 36.0
cam_auto.clip_end = 1000.0
ob_auto_camera = bpy.data.objects.new('AutoCamera', cam_auto)
scene.collection.objects.link(ob_auto_camera)
ob_auto_camera.location = (5.73961, -6.88753, 4.59169)
ob_auto_camera.rotation_euler = (1.09748, -7.21219e-08, 0.694738)
scene.camera = ob_auto_camera
light_auto_sun = bpy.data.lights.new('AutoSun', 'SUN')
light_auto_sun.energy = 3.0
light_auto_sun.angle = 0.0523599
ob_auto_sun = bpy.data.objects.new('AutoSun', light_auto_sun)
scene.collection.objects.link(ob_auto_sun)
ob_auto_sun.rotation_euler = (0.872665, 0.174533, 0.523599)
bpy.context.view_layer.update()
